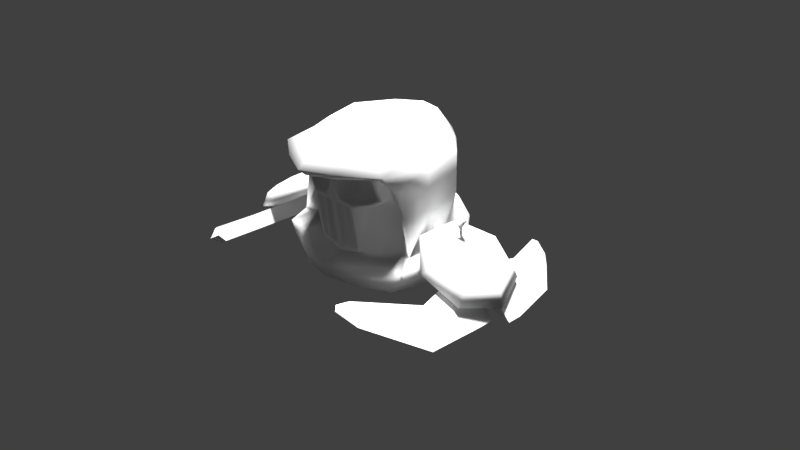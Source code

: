 # Source: HoodieIce.blend  (saved by Blender 2.77.0; exported with 4.5.12 LTS)
import bpy
from mathutils import Matrix  # noqa: F401  (used for matrix-valued properties, if any)

bpy.ops.wm.read_factory_settings(use_empty=True)
scene = bpy.context.scene
scene.name = 'Scene'

# ---- collections
col_collection_1 = bpy.data.collections.new('Collection 1'); scene.collection.children.link(col_collection_1)

# ---- world
world_world = bpy.data.worlds.new('World'); scene.world = world_world
world_world.color = (0.05088, 0.05088, 0.05088)
world_world.use_sun_shadow = False
world_world.sun_shadow_jitter_overblur = 0.0
world_world.cycles.sampling_method = 'MANUAL'

# ---- cameras
cam_camera = bpy.data.cameras.new('Camera')
cam_camera.clip_end = 100.0
cam_camera.lens = 35.0
cam_camera.sensor_width = 32.0
cam_camera.sensor_height = 18.0
cam_camera.ortho_scale = 7.314
cam_camera.dof.focus_distance = 0.0
cam_camera.dof.aperture_fstop = 128.0

# ---- lights
light_hemi_010 = bpy.data.lights.new('Hemi.010', 'SUN')
light_hemi_010.transmission_factor = 0.0
light_hemi_010.angle = 0.1993
light_hemi_010.energy = 1.0
light_hemi_010.shadow_buffer_clip_start = 0.5
light_hemi_010.shadow_soft_size = 0.1
light_hemi_010.shadow_cascade_max_distance = 1000.0
light_hemi_009 = bpy.data.lights.new('Hemi.009', 'SUN')
light_hemi_009.transmission_factor = 0.0
light_hemi_009.angle = 0.1993
light_hemi_009.energy = 1.0
light_hemi_009.shadow_buffer_clip_start = 0.5
light_hemi_009.shadow_soft_size = 0.1
light_hemi_009.shadow_cascade_max_distance = 1000.0
light_hemi_008 = bpy.data.lights.new('Hemi.008', 'SUN')
light_hemi_008.transmission_factor = 0.0
light_hemi_008.angle = 0.1993
light_hemi_008.energy = 1.0
light_hemi_008.shadow_buffer_clip_start = 0.5
light_hemi_008.shadow_soft_size = 0.1
light_hemi_008.shadow_cascade_max_distance = 1000.0
light_hemi_007 = bpy.data.lights.new('Hemi.007', 'SUN')
light_hemi_007.transmission_factor = 0.0
light_hemi_007.angle = 0.1993
light_hemi_007.energy = 1.0
light_hemi_007.shadow_buffer_clip_start = 0.5
light_hemi_007.shadow_soft_size = 0.1
light_hemi_007.shadow_cascade_max_distance = 1000.0
light_hemi_006 = bpy.data.lights.new('Hemi.006', 'SUN')
light_hemi_006.transmission_factor = 0.0
light_hemi_006.angle = 0.1993
light_hemi_006.energy = 1.0
light_hemi_006.shadow_buffer_clip_start = 0.5
light_hemi_006.shadow_soft_size = 0.1
light_hemi_006.shadow_cascade_max_distance = 1000.0
light_hemi_005 = bpy.data.lights.new('Hemi.005', 'SUN')
light_hemi_005.transmission_factor = 0.0
light_hemi_005.angle = 0.1993
light_hemi_005.energy = 1.0
light_hemi_005.shadow_buffer_clip_start = 0.5
light_hemi_005.shadow_soft_size = 0.1
light_hemi_005.shadow_cascade_max_distance = 1000.0
light_hemi_004 = bpy.data.lights.new('Hemi.004', 'SUN')
light_hemi_004.transmission_factor = 0.0
light_hemi_004.angle = 0.1993
light_hemi_004.energy = 1.0
light_hemi_004.shadow_buffer_clip_start = 0.5
light_hemi_004.shadow_soft_size = 0.1
light_hemi_004.shadow_cascade_max_distance = 1000.0
light_hemi_003 = bpy.data.lights.new('Hemi.003', 'SUN')
light_hemi_003.transmission_factor = 0.0
light_hemi_003.angle = 0.1993
light_hemi_003.energy = 1.0
light_hemi_003.shadow_buffer_clip_start = 0.5
light_hemi_003.shadow_soft_size = 0.1
light_hemi_003.shadow_cascade_max_distance = 1000.0
light_hemi_002 = bpy.data.lights.new('Hemi.002', 'SUN')
light_hemi_002.transmission_factor = 0.0
light_hemi_002.angle = 0.1993
light_hemi_002.energy = 1.0
light_hemi_002.shadow_buffer_clip_start = 0.5
light_hemi_002.shadow_soft_size = 0.1
light_hemi_002.shadow_cascade_max_distance = 1000.0
light_hemi_001 = bpy.data.lights.new('Hemi.001', 'SUN')
light_hemi_001.transmission_factor = 0.0
light_hemi_001.angle = 0.1993
light_hemi_001.energy = 1.0
light_hemi_001.shadow_buffer_clip_start = 0.5
light_hemi_001.shadow_soft_size = 0.1
light_hemi_001.shadow_cascade_max_distance = 1000.0
light_hemi = bpy.data.lights.new('Hemi', 'SUN')
light_hemi.transmission_factor = 0.0
light_hemi.angle = 0.1993
light_hemi.energy = 1.0
light_hemi.shadow_buffer_clip_start = 0.5
light_hemi.shadow_soft_size = 0.1
light_hemi.shadow_cascade_max_distance = 1000.0
light_lamp = bpy.data.lights.new('Lamp', 'POINT')
light_lamp.transmission_factor = 0.0
light_lamp.cutoff_distance = 30.0
light_lamp.energy = 100.0
light_lamp.shadow_buffer_clip_start = 1.001
light_lamp.shadow_soft_size = 0.1
light_lamp.shadow_maximum_resolution = 0.006
light_lamp.use_absolute_resolution = True

# ---- meshes
me_circle_001 = bpy.data.meshes.new('Circle.001')
me_circle_001.from_pydata([(-1.856e-07, 3.79, 0.6413), (-0.7818, 3.467, 0.8355), (-0.9749, 2.742, 1.272), (-0.4339, 2.161, 1.622), (0.4339, 2.161, 1.622), (0.9749, 2.742, 1.272), (0.7818, 3.467, 0.8355), (-1.781e-07, 4.126, 0.6184), (-1.016, 3.707, 0.8709), (-1.267, 2.765, 1.438), (-0.564, 2.009, 1.893), (0.564, 2.009, 1.893), (1.267, 2.765, 1.438), (1.016, 3.707, 0.8709), (-2.042e-07, 4.058, 1.01), (-0.8131, 3.723, 1.212), (-1.014, 2.969, 1.665), (-0.4512, 2.365, 2.029), (0.4512, 2.365, 2.029), (1.014, 2.969, 1.665), (0.8131, 3.723, 1.212), (-2.377e-07, 3.843, 1.256), (-0.5692, 3.608, 1.398), (-0.7097, 3.08, 1.715), (-0.3159, 2.657, 1.97), (0.3159, 2.657, 1.97), (0.7097, 3.08, 1.715), (0.5692, 3.608, 1.398), (-2.675e-07, 3.556, 1.487), (-0.2846, 3.439, 1.557), (-0.3549, 3.175, 1.716), (-0.1579, 2.964, 1.844), (0.1579, 2.964, 1.844), (0.3549, 3.175, 1.716), (0.2846, 3.439, 1.557), (-0.6, 3.978, 0.2946), (-1.855, 3.387, 0.4171), (-0.2, 3.978, 0.2946), (-2.046, 3.941, 0.317), (-0.6, 3.395, 0.4121), (-0.6, 3.601, 0.7548), (-0.2, 3.395, 0.4121), (-0.2, 3.601, 0.7548), (-0.6, 2.812, 0.7629), (-0.6, 3.019, 1.106), (-0.2, 2.812, 0.7629), (-0.2, 3.019, 1.106), (-1.855, 3.593, 0.7598), (-1.622, 3.011, 0.6435), (-1.622, 3.217, 0.9862), (-3.128, 2.529, 0.9333), (-3.228, 2.855, 0.9706), (-3.128, 2.736, 1.276), (-3.128, 2.29, 1.078), (-3.128, 2.496, 1.42), (0.2, 3.395, 0.4121), (0.2, 3.601, 0.7548), (0.2, 2.812, 0.7629), (0.2, 3.019, 1.106), (0.6, 3.395, 0.4121), (0.6, 3.601, 0.7548), (0.6, 2.812, 0.7629), (0.6, 3.019, 1.106), (0.2, 4.184, 0.1708), (1.629, 3.598, 0.7568), (0.6, 4.184, 0.1708), (1.629, 3.392, 0.4141), (1.453, 3.0, 0.6497), (1.453, 3.207, 0.9924), (1.836, 3.986, 0.29), (2.4, 3.259, 0.9611), (2.4, 3.052, 0.6185), (2.4, 2.812, 0.7629), (2.4, 3.019, 1.106), (2.4, 3.498, 0.5835), (-3.441, 2.388, 1.252), (-3.328, 2.275, 1.32), (2.7, 2.959, 0.9082), (2.611, 2.867, 0.9632), (2.606, 3.277, 0.7164), (-0.1888, 2.627, 1.976), (0.001956, 2.813, 1.906), (0.1958, 2.627, 1.976), (0.01397, 2.365, 2.029), (0.009686, 2.454, 2.011), (0.1066, 2.754, 2.269), (-0.09886, 2.754, 2.269), (0.003038, 2.843, 2.213), (0.007168, 2.667, 2.306), (0.04774, 2.931, 2.439), (-0.03953, 2.931, 2.439), (0.003752, 2.96, 2.405), (0.005506, 2.9, 2.465), (-1.856e-07, -3.79, 0.6413), (-0.7818, -3.467, 0.8355), (-0.9749, -2.742, 1.272), (-0.4339, -2.161, 1.622), (0.4339, -2.161, 1.622), (0.9749, -2.742, 1.272), (0.7818, -3.467, 0.8355), (-1.781e-07, -4.126, 0.6184), (-1.016, -3.707, 0.8709), (-1.267, -2.765, 1.438), (-0.564, -2.009, 1.893), (0.564, -2.009, 1.893), (1.267, -2.765, 1.438), (1.016, -3.707, 0.8709), (-2.042e-07, -4.058, 1.01), (-0.8131, -3.723, 1.212), (-1.014, -2.969, 1.665), (-0.4512, -2.365, 2.029), (0.4512, -2.365, 2.029), (1.014, -2.969, 1.665), (0.8131, -3.723, 1.212), (-2.377e-07, -3.843, 1.256), (-0.5692, -3.608, 1.398), (-0.7097, -3.08, 1.715), (-0.3159, -2.657, 1.97), (0.3159, -2.657, 1.97), (0.7097, -3.08, 1.715), (0.5692, -3.608, 1.398), (-2.675e-07, -3.556, 1.487), (-0.2846, -3.439, 1.557), (-0.3549, -3.175, 1.716), (-0.1579, -2.964, 1.844), (0.1579, -2.964, 1.844), (0.3549, -3.175, 1.716), (0.2846, -3.439, 1.557), (-0.6, -3.978, 0.2946), (-1.855, -3.387, 0.4171), (-0.2, -3.978, 0.2946), (-2.046, -3.941, 0.317), (-0.6, -3.395, 0.4121), (-0.6, -3.601, 0.7548), (-0.2, -3.395, 0.4121), (-0.2, -3.601, 0.7548), (-0.6, -2.812, 0.7629), (-0.6, -3.019, 1.106), (-0.2, -2.812, 0.7629), (-0.2, -3.019, 1.106), (-1.855, -3.593, 0.7598), (-1.622, -3.011, 0.6435), (-1.622, -3.217, 0.9862), (-3.128, -2.529, 0.9333), (-3.228, -2.855, 0.9706), (-3.128, -2.736, 1.276), (-3.128, -2.29, 1.078), (-3.128, -2.496, 1.42), (0.2, -3.395, 0.4121), (0.2, -3.601, 0.7548), (0.2, -2.812, 0.7629), (0.2, -3.019, 1.106), (0.6, -3.395, 0.4121), (0.6, -3.601, 0.7548), (0.6, -2.812, 0.7629), (0.6, -3.019, 1.106), (0.2, -4.184, 0.1708), (1.629, -3.598, 0.7568), (0.6, -4.184, 0.1708), (1.629, -3.392, 0.4141), (1.453, -3.0, 0.6497), (1.453, -3.207, 0.9924), (1.836, -3.986, 0.29), (2.4, -3.259, 0.9611), (2.4, -3.052, 0.6185), (2.4, -2.812, 0.7629), (2.4, -3.019, 1.106), (2.4, -3.498, 0.5835), (-3.441, -2.388, 1.252), (-3.328, -2.275, 1.32), (2.7, -2.959, 0.9082), (2.611, -2.867, 0.9632), (2.606, -3.277, 0.7164), (-0.1888, -2.627, 1.976), (0.001956, -2.813, 1.906), (0.1958, -2.627, 1.976), (0.01397, -2.365, 2.029), (0.009686, -2.454, 2.011), (0.1066, -2.754, 2.269), (-0.09886, -2.754, 2.269), (0.003038, -2.843, 2.213), (0.007168, -2.667, 2.306), (0.04774, -2.931, 2.439), (-0.03953, -2.931, 2.439), (0.003752, -2.96, 2.405), (0.005506, -2.9, 2.465)], [], [(3, 10, 9, 2), (1, 8, 7, 0), (6, 13, 12, 5), (4, 11, 10, 3), (2, 9, 8, 1), (0, 7, 13, 6), (5, 12, 11, 4), (7, 14, 20, 13), (12, 19, 18, 11), (10, 17, 16, 9), (8, 15, 14, 7), (13, 20, 19, 12), (11, 18, 83), (9, 16, 15, 8), (18, 25, 82), (16, 23, 22, 15), (14, 21, 27, 20), (19, 26, 25, 18), (17, 24, 23, 16), (15, 22, 21, 14), (20, 27, 26, 19), (22, 29, 28, 21), (27, 34, 33, 26), (25, 32, 81, 82), (23, 30, 29, 22), (21, 28, 34, 27), (26, 33, 32, 25), (24, 31, 30, 23), (29, 30, 31, 32, 33, 34, 28), (1, 0, 6, 5, 4, 3, 2), (47, 38, 51, 52), (37, 42, 41), (39, 41, 45, 43), (44, 40, 47, 49), (35, 37, 41, 39), (40, 42, 37, 35), (46, 44, 43, 45), (42, 40, 44, 46), (41, 42, 56, 55), (35, 39, 36, 38), (48, 49, 54, 53), (43, 44, 49, 48), (40, 35, 38, 47), (39, 43, 48, 36), (54, 52, 75, 76), (53, 54, 76), (49, 47, 52, 54), (36, 48, 53, 50), (38, 36, 50, 51), (56, 58, 62, 60), (45, 41, 55, 57), (46, 45, 57, 58), (42, 46, 58, 56), (59, 65, 69, 66), (58, 57, 61, 62), (57, 55, 59, 61), (62, 61, 67, 68), (66, 69, 74, 71), (59, 55, 63, 65), (56, 60, 65, 63), (55, 56, 63), (64, 68, 73, 70), (65, 60, 64, 69), (61, 59, 66, 67), (60, 62, 68, 64), (74, 70, 79), (71, 79, 77), (68, 67, 72, 73), (67, 66, 71, 72), (69, 64, 70, 74), (51, 50, 75), (52, 51, 75), (50, 53, 76, 75), (79, 71, 74), (73, 72, 78), (72, 71, 77, 78), (70, 73, 78, 77), (79, 70, 77), (80, 81, 31, 24), (17, 80, 24), (84, 82, 85, 88), (31, 81, 32), (10, 83, 17), (82, 84, 83, 18), (83, 10, 11), (84, 80, 17, 83), (86, 88, 92, 90), (80, 84, 88, 86), (82, 81, 87, 85), (81, 80, 86, 87), (89, 91, 90), (89, 90, 92), (87, 86, 90, 91), (88, 85, 89, 92), (85, 87, 91, 89), (96, 95, 102, 103), (94, 93, 100, 101), (99, 98, 105, 106), (97, 96, 103, 104), (95, 94, 101, 102), (93, 99, 106, 100), (98, 97, 104, 105), (100, 106, 113, 107), (105, 104, 111, 112), (103, 102, 109, 110), (101, 100, 107, 108), (106, 105, 112, 113), (104, 176, 111), (102, 101, 108, 109), (111, 175, 118), (109, 108, 115, 116), (107, 113, 120, 114), (112, 111, 118, 119), (110, 109, 116, 117), (108, 107, 114, 115), (113, 112, 119, 120), (115, 114, 121, 122), (120, 119, 126, 127), (118, 175, 174, 125), (116, 115, 122, 123), (114, 120, 127, 121), (119, 118, 125, 126), (117, 116, 123, 124), (122, 121, 127, 126, 125, 124, 123), (94, 95, 96, 97, 98, 99, 93), (140, 145, 144, 131), (130, 134, 135), (132, 136, 138, 134), (137, 142, 140, 133), (128, 132, 134, 130), (133, 128, 130, 135), (139, 138, 136, 137), (135, 139, 137, 133), (134, 148, 149, 135), (128, 131, 129, 132), (141, 146, 147, 142), (136, 141, 142, 137), (133, 140, 131, 128), (132, 129, 141, 136), (147, 169, 168, 145), (146, 169, 147), (142, 147, 145, 140), (129, 143, 146, 141), (131, 144, 143, 129), (149, 153, 155, 151), (138, 150, 148, 134), (139, 151, 150, 138), (135, 149, 151, 139), (152, 159, 162, 158), (151, 155, 154, 150), (150, 154, 152, 148), (155, 161, 160, 154), (159, 164, 167, 162), (152, 158, 156, 148), (149, 156, 158, 153), (148, 156, 149), (157, 163, 166, 161), (158, 162, 157, 153), (154, 160, 159, 152), (153, 157, 161, 155), (167, 172, 163), (164, 170, 172), (161, 166, 165, 160), (160, 165, 164, 159), (162, 167, 163, 157), (144, 168, 143), (145, 168, 144), (143, 168, 169, 146), (172, 167, 164), (166, 171, 165), (165, 171, 170, 164), (163, 170, 171, 166), (172, 170, 163), (173, 117, 124, 174), (110, 117, 173), (177, 181, 178, 175), (124, 125, 174), (103, 110, 176), (175, 111, 176, 177), (176, 104, 103), (177, 176, 110, 173), (179, 183, 185, 181), (173, 179, 181, 177), (175, 178, 180, 174), (174, 180, 179, 173), (182, 183, 184), (182, 185, 183), (180, 184, 183, 179), (181, 185, 182, 178), (178, 182, 184, 180)])
me_circle_001.polygons.foreach_set('use_smooth', [1, 1, 1, 1, 1, 1, 1, 1, 1, 1, 1, 1, 1, 1, 1, 1, 1, 1, 1, 1, 1, 1, 1, 1, 1, 1, 1, 1, 1, 1, 0, 0, 0, 0, 0, 0, 0, 0, 0, 0, 0, 0, 0, 0, 0, 0, 0, 0, 0, 0, 0, 0, 0, 0, 0, 0, 0, 0, 0, 0, 0, 0, 0, 0, 0, 0, 0, 0, 0, 0, 0, 0, 0, 0, 0, 0, 0, 0, 1, 1, 1, 1, 1, 1, 1, 1, 1, 1, 1, 1, 1, 1, 1, 1, 1, 1, 1, 1, 1, 1, 1, 1, 1, 1, 1, 1, 1, 1, 1, 1, 1, 1, 1, 1, 1, 1, 1, 1, 1, 1, 1, 1, 1, 1, 1, 0, 0, 0, 0, 0, 0, 0, 0, 0, 0, 0, 0, 0, 0, 0, 0, 0, 0, 0, 0, 0, 0, 0, 0, 0, 0, 0, 0, 0, 0, 0, 0, 0, 0, 0, 0, 0, 0, 0, 0, 0, 0, 0, 0, 0, 0, 0, 0, 1, 1, 1, 1, 1, 1, 1, 1, 1, 1, 1, 1, 1, 1, 1, 1, 1])
_uv = me_circle_001.uv_layers.new(name='UVMap')
_uv.uv.foreach_set('vector', [0.6344, 0.5323, 0.6342, 0.5323, 0.6342, 0.5321, 0.6344, 0.5321, 0.6288, 0.5322, 0.6288, 0.5322, 0.6288, 0.5322, 0.6288, 0.5322, 0.6288, 0.5322, 0.6288, 0.5322, 0.6288, 0.5322, 0.6288, 0.5322, 0.6288, 0.5322, 0.6288, 0.5322, 0.6288, 0.5322, 0.6288, 0.5322, 0.6288, 0.5322, 0.6288, 0.5322, 0.6288, 0.5322, 0.6288, 0.5322, 0.6288, 0.5322, 0.6288, 0.5322, 0.6288, 0.5322, 0.6288, 0.5322, 0.6288, 0.5322, 0.6288, 0.5322, 0.6288, 0.5322, 0.6288, 0.5322, 0.6288, 0.5322, 0.6288, 0.5322, 0.6288, 0.5322, 0.6288, 0.5322, 0.6288, 0.5322, 0.6288, 0.5322, 0.6288, 0.5322, 0.6288, 0.5322, 0.6288, 0.5322, 0.6288, 0.5322, 0.6288, 0.5322, 0.6288, 0.5322, 0.6288, 0.5322, 0.6288, 0.5322, 0.6288, 0.5322, 0.6288, 0.5322, 0.6288, 0.5322, 0.6288, 0.5322, 0.6288, 0.5322, 0.6288, 0.5322, 0.6288, 0.5322, 0.6288, 0.5322, 0.6288, 0.5322, 0.6288, 0.5322, 0.6288, 0.5322, 0.6288, 0.5322, 0.6288, 0.5322, 0.4568, 0.5265, 0.4566, 0.5265, 0.4567, 0.5265, 0.4568, 0.5265, 0.4566, 0.5265, 0.4566, 0.5263, 0.4568, 0.5263, 0.4568, 0.5265, 0.4566, 0.5265, 0.4566, 0.5263, 0.4568, 0.5263, 0.4568, 0.5265, 0.4566, 0.5265, 0.4566, 0.5263, 0.4568, 0.5263, 0.4568, 0.5265, 0.4566, 0.5265, 0.4566, 0.5263, 0.4568, 0.5263, 0.4568, 0.5265, 0.4566, 0.5265, 0.4566, 0.5263, 0.4568, 0.5263, 0.4568, 0.5265, 0.4566, 0.5265, 0.4566, 0.5263, 0.4568, 0.5263, 0.4568, 0.5265, 0.4566, 0.5265, 0.4566, 0.5263, 0.4568, 0.5263, 0.4568, 0.5265, 0.4566, 0.5265, 0.4566, 0.5263, 0.4568, 0.5263, 0.4568, 0.5265, 0.4566, 0.5265, 0.4567, 0.5265, 0.4568, 0.5265, 0.4568, 0.5265, 0.4566, 0.5265, 0.4566, 0.5263, 0.4568, 0.5263, 0.4568, 0.5265, 0.4566, 0.5265, 0.4566, 0.5263, 0.4568, 0.5263, 0.4568, 0.5265, 0.4566, 0.5265, 0.4566, 0.5263, 0.4568, 0.5263, 0.4568, 0.5265, 0.4566, 0.5265, 0.4566, 0.5263, 0.4568, 0.5263, 0.6285, 0.5321, 0.6284, 0.5321, 0.6284, 0.5321, 0.6284, 0.5321, 0.6285, 0.5321, 0.6285, 0.5321, 0.6285, 0.5321, 0.6288, 0.5322, 0.6288, 0.5322, 0.6288, 0.5322, 0.6288, 0.5322, 0.6288, 0.5322, 0.6288, 0.5322, 0.6288, 0.5322, 0.213, 0.6073, 0.2121, 0.6073, 0.2121, 0.6063, 0.213, 0.6063, 0.213, 0.6073, 0.2121, 0.6073, 0.2121, 0.6063, 0.5489, 0.6009, 0.5487, 0.6009, 0.5487, 0.6007, 0.5489, 0.6007, 0.5489, 0.6009, 0.5487, 0.6009, 0.5487, 0.6007, 0.5489, 0.6007, 0.213, 0.6073, 0.2121, 0.6073, 0.2121, 0.6063, 0.213, 0.6063, 0.213, 0.6073, 0.2121, 0.6073, 0.2121, 0.6063, 0.213, 0.6063, 0.5489, 0.6009, 0.5487, 0.6009, 0.5487, 0.6007, 0.5489, 0.6007, 0.5489, 0.6009, 0.5487, 0.6009, 0.5487, 0.6007, 0.5489, 0.6007, 0.5489, 0.6009, 0.5487, 0.6009, 0.5487, 0.6007, 0.5489, 0.6007, 0.213, 0.6073, 0.2121, 0.6073, 0.2121, 0.6063, 0.213, 0.6063, 0.5489, 0.6009, 0.5487, 0.6009, 0.5487, 0.6007, 0.5489, 0.6007, 0.5489, 0.6009, 0.5487, 0.6009, 0.5487, 0.6007, 0.5489, 0.6007, 0.213, 0.6073, 0.2121, 0.6073, 0.2121, 0.6063, 0.213, 0.6063, 0.5489, 0.6009, 0.5487, 0.6009, 0.5487, 0.6007, 0.5489, 0.6007, 0.213, 0.6073, 0.2121, 0.6073, 0.2121, 0.6063, 0.213, 0.6063, 0.5489, 0.6009, 0.5487, 0.6009, 0.5487, 0.6007, 0.5489, 0.6009, 0.5487, 0.6009, 0.5487, 0.6007, 0.5489, 0.6007, 0.5489, 0.6009, 0.5487, 0.6009, 0.5487, 0.6007, 0.5489, 0.6007, 0.213, 0.6073, 0.2121, 0.6073, 0.2121, 0.6063, 0.213, 0.6063, 0.5489, 0.6009, 0.5487, 0.6009, 0.5487, 0.6007, 0.5489, 0.6007, 0.5489, 0.6009, 0.5487, 0.6009, 0.5487, 0.6007, 0.5489, 0.6007, 0.5489, 0.6009, 0.5487, 0.6009, 0.5487, 0.6007, 0.5489, 0.6007, 0.5489, 0.6009, 0.5487, 0.6009, 0.5487, 0.6007, 0.5489, 0.6007, 0.213, 0.6073, 0.2121, 0.6073, 0.2121, 0.6063, 0.213, 0.6063, 0.5489, 0.6009, 0.5487, 0.6009, 0.5487, 0.6007, 0.5489, 0.6007, 0.5489, 0.6009, 0.5487, 0.6009, 0.5487, 0.6007, 0.5489, 0.6007, 0.5489, 0.6009, 0.5487, 0.6009, 0.5487, 0.6007, 0.5489, 0.6007, 0.213, 0.6073, 0.2121, 0.6073, 0.2121, 0.6063, 0.213, 0.6063, 0.213, 0.6073, 0.2121, 0.6073, 0.2121, 0.6063, 0.213, 0.6063, 0.213, 0.6073, 0.2121, 0.6073, 0.2121, 0.6063, 0.213, 0.6063, 0.213, 0.6073, 0.2121, 0.6073, 0.2121, 0.6063, 0.5489, 0.6009, 0.5487, 0.6009, 0.5487, 0.6007, 0.5489, 0.6007, 0.213, 0.6073, 0.2121, 0.6073, 0.2121, 0.6063, 0.213, 0.6063, 0.5489, 0.6009, 0.5487, 0.6009, 0.5487, 0.6007, 0.5489, 0.6007, 0.5489, 0.6009, 0.5487, 0.6009, 0.5487, 0.6007, 0.5489, 0.6007, 0.213, 0.6073, 0.2121, 0.6073, 0.2121, 0.6063, 0.213, 0.6073, 0.2121, 0.6073, 0.2121, 0.6063, 0.5489, 0.6009, 0.5487, 0.6009, 0.5487, 0.6007, 0.5489, 0.6007, 0.5489, 0.6009, 0.5487, 0.6009, 0.5487, 0.6007, 0.5489, 0.6007, 0.213, 0.6073, 0.2121, 0.6073, 0.2121, 0.6063, 0.213, 0.6063, 0.213, 0.6073, 0.2121, 0.6073, 0.2121, 0.6063, 0.213, 0.6073, 0.2121, 0.6073, 0.2121, 0.6063, 0.213, 0.6073, 0.2121, 0.6073, 0.2121, 0.6063, 0.213, 0.6063, 0.213, 0.6073, 0.2121, 0.6073, 0.2121, 0.6063, 0.5489, 0.6009, 0.5487, 0.6009, 0.5487, 0.6007, 0.213, 0.6073, 0.2121, 0.6073, 0.2121, 0.6063, 0.213, 0.6063, 0.213, 0.6073, 0.2121, 0.6073, 0.2121, 0.6063, 0.213, 0.6063, 0.213, 0.6073, 0.2121, 0.6073, 0.2121, 0.6063, 0.4568, 0.5264, 0.4567, 0.5265, 0.4566, 0.5263, 0.4568, 0.5263, 0.4568, 0.5263, 0.4567, 0.5264, 0.4566, 0.5263, 0.3673, 0.9885, 0.3672, 0.9886, 0.3672, 0.9886, 0.3673, 0.9885, 0.4566, 0.5263, 0.4567, 0.5265, 0.4566, 0.5265, 0.6288, 0.5322, 0.6288, 0.5322, 0.6288, 0.5322, 0.4567, 0.5265, 0.4568, 0.5264, 0.4568, 0.5265, 0.4568, 0.5265, 0.6288, 0.5322, 0.6288, 0.5322, 0.6288, 0.5322, 0.4568, 0.5264, 0.4567, 0.5264, 0.4568, 0.5263, 0.4568, 0.5264, 0.3672, 0.9885, 0.3673, 0.9885, 0.3673, 0.9885, 0.3672, 0.9885, 0.3672, 0.9885, 0.3673, 0.9885, 0.3673, 0.9885, 0.3672, 0.9885, 0.3673, 0.9886, 0.3672, 0.9885, 0.3672, 0.9885, 0.3673, 0.9886, 0.3672, 0.9885, 0.3673, 0.9885, 0.3673, 0.9885, 0.3672, 0.9885, 0.3673, 0.9886, 0.3672, 0.9885, 0.3673, 0.9885, 0.3671, 0.9886, 0.3672, 0.9885, 0.3673, 0.9885, 0.3672, 0.9885, 0.3673, 0.9885, 0.3673, 0.9885, 0.3672, 0.9885, 0.3673, 0.9885, 0.3672, 0.9886, 0.3672, 0.9886, 0.3673, 0.9885, 0.3673, 0.9886, 0.3672, 0.9885, 0.3672, 0.9885, 0.3673, 0.9886, 0.6344, 0.5323, 0.6344, 0.5321, 0.6342, 0.5321, 0.6342, 0.5323, 0.6288, 0.5322, 0.6288, 0.5322, 0.6288, 0.5322, 0.6288, 0.5322, 0.6288, 0.5322, 0.6288, 0.5322, 0.6288, 0.5322, 0.6288, 0.5322, 0.6288, 0.5322, 0.6288, 0.5322, 0.6288, 0.5322, 0.6288, 0.5322, 0.6288, 0.5322, 0.6288, 0.5322, 0.6288, 0.5322, 0.6288, 0.5322, 0.6288, 0.5322, 0.6288, 0.5322, 0.6288, 0.5322, 0.6288, 0.5322, 0.6288, 0.5322, 0.6288, 0.5322, 0.6288, 0.5322, 0.6288, 0.5322, 0.6288, 0.5322, 0.6288, 0.5322, 0.6288, 0.5322, 0.6288, 0.5322, 0.6288, 0.5322, 0.6288, 0.5322, 0.6288, 0.5322, 0.6288, 0.5322, 0.6288, 0.5322, 0.6288, 0.5322, 0.6288, 0.5322, 0.6288, 0.5322, 0.6288, 0.5322, 0.6288, 0.5322, 0.6288, 0.5322, 0.6288, 0.5322, 0.6288, 0.5322, 0.6288, 0.5322, 0.6288, 0.5322, 0.6288, 0.5322, 0.6288, 0.5322, 0.6288, 0.5322, 0.6288, 0.5322, 0.6288, 0.5322, 0.6288, 0.5322, 0.6288, 0.5322, 0.6288, 0.5322, 0.4568, 0.5265, 0.4567, 0.5265, 0.4566, 0.5265, 0.4568, 0.5265, 0.4568, 0.5263, 0.4566, 0.5263, 0.4566, 0.5265, 0.4568, 0.5265, 0.4568, 0.5263, 0.4566, 0.5263, 0.4566, 0.5265, 0.4568, 0.5265, 0.4568, 0.5263, 0.4566, 0.5263, 0.4566, 0.5265, 0.4568, 0.5265, 0.4568, 0.5263, 0.4566, 0.5263, 0.4566, 0.5265, 0.4568, 0.5265, 0.4568, 0.5263, 0.4566, 0.5263, 0.4566, 0.5265, 0.4568, 0.5265, 0.4568, 0.5263, 0.4566, 0.5263, 0.4566, 0.5265, 0.4568, 0.5265, 0.4568, 0.5263, 0.4566, 0.5263, 0.4566, 0.5265, 0.4568, 0.5265, 0.4568, 0.5263, 0.4566, 0.5263, 0.4566, 0.5265, 0.4568, 0.5265, 0.4568, 0.5265, 0.4567, 0.5265, 0.4566, 0.5265, 0.4568, 0.5265, 0.4568, 0.5263, 0.4566, 0.5263, 0.4566, 0.5265, 0.4568, 0.5265, 0.4568, 0.5263, 0.4566, 0.5263, 0.4566, 0.5265, 0.4568, 0.5265, 0.4568, 0.5263, 0.4566, 0.5263, 0.4566, 0.5265, 0.4568, 0.5265, 0.4568, 0.5263, 0.4566, 0.5263, 0.4566, 0.5265, 0.6285, 0.5321, 0.6285, 0.5321, 0.6285, 0.5321, 0.6285, 0.5321, 0.6284, 0.5321, 0.6284, 0.5321, 0.6284, 0.5321, 0.6288, 0.5322, 0.6288, 0.5322, 0.6288, 0.5322, 0.6288, 0.5322, 0.6288, 0.5322, 0.6288, 0.5322, 0.6288, 0.5322, 0.213, 0.6073, 0.213, 0.6063, 0.2121, 0.6063, 0.2121, 0.6073, 0.213, 0.6073, 0.2121, 0.6063, 0.2121, 0.6073, 0.5489, 0.6009, 0.5489, 0.6007, 0.5487, 0.6007, 0.5487, 0.6009, 0.5489, 0.6009, 0.5489, 0.6007, 0.5487, 0.6007, 0.5487, 0.6009, 0.213, 0.6073, 0.213, 0.6063, 0.2121, 0.6063, 0.2121, 0.6073, 0.213, 0.6073, 0.213, 0.6063, 0.2121, 0.6063, 0.2121, 0.6073, 0.5489, 0.6009, 0.5489, 0.6007, 0.5487, 0.6007, 0.5487, 0.6009, 0.5489, 0.6009, 0.5489, 0.6007, 0.5487, 0.6007, 0.5487, 0.6009, 0.5489, 0.6009, 0.5489, 0.6007, 0.5487, 0.6007, 0.5487, 0.6009, 0.213, 0.6073, 0.213, 0.6063, 0.2121, 0.6063, 0.2121, 0.6073, 0.5489, 0.6009, 0.5489, 0.6007, 0.5487, 0.6007, 0.5487, 0.6009, 0.5489, 0.6009, 0.5489, 0.6007, 0.5487, 0.6007, 0.5487, 0.6009, 0.213, 0.6073, 0.213, 0.6063, 0.2121, 0.6063, 0.2121, 0.6073, 0.5489, 0.6009, 0.5489, 0.6007, 0.5487, 0.6007, 0.5487, 0.6009, 0.213, 0.6073, 0.213, 0.6063, 0.2121, 0.6063, 0.2121, 0.6073, 0.5489, 0.6009, 0.5487, 0.6007, 0.5487, 0.6009, 0.5489, 0.6009, 0.5489, 0.6007, 0.5487, 0.6007, 0.5487, 0.6009, 0.5489, 0.6009, 0.5489, 0.6007, 0.5487, 0.6007, 0.5487, 0.6009, 0.213, 0.6073, 0.213, 0.6063, 0.2121, 0.6063, 0.2121, 0.6073, 0.5489, 0.6009, 0.5489, 0.6007, 0.5487, 0.6007, 0.5487, 0.6009, 0.5489, 0.6009, 0.5489, 0.6007, 0.5487, 0.6007, 0.5487, 0.6009, 0.5489, 0.6009, 0.5489, 0.6007, 0.5487, 0.6007, 0.5487, 0.6009, 0.5489, 0.6009, 0.5489, 0.6007, 0.5487, 0.6007, 0.5487, 0.6009, 0.213, 0.6073, 0.213, 0.6063, 0.2121, 0.6063, 0.2121, 0.6073, 0.5489, 0.6009, 0.5489, 0.6007, 0.5487, 0.6007, 0.5487, 0.6009, 0.5489, 0.6009, 0.5489, 0.6007, 0.5487, 0.6007, 0.5487, 0.6009, 0.5489, 0.6009, 0.5489, 0.6007, 0.5487, 0.6007, 0.5487, 0.6009, 0.213, 0.6073, 0.213, 0.6063, 0.2121, 0.6063, 0.2121, 0.6073, 0.213, 0.6073, 0.213, 0.6063, 0.2121, 0.6063, 0.2121, 0.6073, 0.213, 0.6073, 0.213, 0.6063, 0.2121, 0.6063, 0.2121, 0.6073, 0.213, 0.6073, 0.2121, 0.6063, 0.2121, 0.6073, 0.5489, 0.6009, 0.5489, 0.6007, 0.5487, 0.6007, 0.5487, 0.6009, 0.213, 0.6073, 0.213, 0.6063, 0.2121, 0.6063, 0.2121, 0.6073, 0.5489, 0.6009, 0.5489, 0.6007, 0.5487, 0.6007, 0.5487, 0.6009, 0.5489, 0.6009, 0.5489, 0.6007, 0.5487, 0.6007, 0.5487, 0.6009, 0.213, 0.6073, 0.2121, 0.6063, 0.2121, 0.6073, 0.213, 0.6073, 0.2121, 0.6063, 0.2121, 0.6073, 0.5489, 0.6009, 0.5489, 0.6007, 0.5487, 0.6007, 0.5487, 0.6009, 0.5489, 0.6009, 0.5489, 0.6007, 0.5487, 0.6007, 0.5487, 0.6009, 0.213, 0.6073, 0.213, 0.6063, 0.2121, 0.6063, 0.2121, 0.6073, 0.213, 0.6073, 0.2121, 0.6063, 0.2121, 0.6073, 0.213, 0.6073, 0.2121, 0.6063, 0.2121, 0.6073, 0.213, 0.6073, 0.213, 0.6063, 0.2121, 0.6063, 0.2121, 0.6073, 0.213, 0.6073, 0.2121, 0.6063, 0.2121, 0.6073, 0.5489, 0.6009, 0.5487, 0.6007, 0.5487, 0.6009, 0.213, 0.6073, 0.213, 0.6063, 0.2121, 0.6063, 0.2121, 0.6073, 0.213, 0.6073, 0.213, 0.6063, 0.2121, 0.6063, 0.2121, 0.6073, 0.213, 0.6073, 0.2121, 0.6063, 0.2121, 0.6073, 0.4568, 0.5264, 0.4568, 0.5263, 0.4566, 0.5263, 0.4567, 0.5265, 0.4568, 0.5263, 0.4566, 0.5263, 0.4567, 0.5264, 0.3673, 0.9885, 0.3673, 0.9885, 0.3672, 0.9886, 0.3672, 0.9886, 0.4566, 0.5263, 0.4566, 0.5265, 0.4567, 0.5265, 0.6288, 0.5322, 0.6288, 0.5322, 0.6288, 0.5322, 0.4567, 0.5265, 0.4568, 0.5265, 0.4568, 0.5265, 0.4568, 0.5264, 0.6288, 0.5322, 0.6288, 0.5322, 0.6288, 0.5322, 0.4568, 0.5264, 0.4568, 0.5264, 0.4568, 0.5263, 0.4567, 0.5264, 0.3672, 0.9885, 0.3672, 0.9885, 0.3673, 0.9885, 0.3673, 0.9885, 0.3672, 0.9885, 0.3672, 0.9885, 0.3673, 0.9885, 0.3673, 0.9885, 0.3673, 0.9886, 0.3673, 0.9886, 0.3672, 0.9885, 0.3672, 0.9885, 0.3672, 0.9885, 0.3672, 0.9885, 0.3673, 0.9885, 0.3673, 0.9885, 0.3673, 0.9886, 0.3673, 0.9885, 0.3672, 0.9885, 0.3671, 0.9886, 0.3673, 0.9885, 0.3672, 0.9885, 0.3672, 0.9885, 0.3672, 0.9885, 0.3673, 0.9885, 0.3673, 0.9885, 0.3673, 0.9885, 0.3673, 0.9885, 0.3672, 0.9886, 0.3672, 0.9886, 0.3673, 0.9886, 0.3673, 0.9886, 0.3672, 0.9885, 0.3672, 0.9885])
me_circle_001.use_remesh_preserve_volume = False
me_circle_001.use_remesh_preserve_attributes = False
me_circle_001.use_mirror_vertex_groups = False
me_circle_001.update()
me_circle = bpy.data.meshes.new('Circle')
me_circle.from_pydata([(-0.433, -0.7, 0.0), (0.0, -0.8, 0.0), (-0.866, -0.5, 0.0), (-1.0, -4.371e-08, 0.0), (-0.866, 0.6, 0.0), (-0.5, 1.066, 0.0), (0.0, 1.4, 0.0), (-0.7015, -0.524, 1.408), (-0.7915, -0.424, 0.2603), (-1.046, -0.5, 0.3), (-1.16, -4.371e-08, 0.3), (-1.046, 0.6, 0.3), (-0.5, 1.264, 0.3), (0.0, 1.598, 0.3), (0.0, 1.441, 1.348), (-0.5, 0.9727, 1.471), (-0.866, 0.6, 1.5), (-1.0, -4.371e-08, 1.5), (-0.866, -0.6, 1.5), (0.0, -1.1, 1.5), (-0.433, -0.9, 1.5), (0.0, 1.146, 1.7), (-0.4, 0.8784, 1.7), (-0.7464, 0.2655, 1.7), (-0.5196, -0.5045, 1.7), (0.0, -0.8145, 1.7), (-0.821, -0.224, 0.4354), (-0.766, 0.6, 0.48), (0.0, 1.295, 0.48), (-0.9, -4.371e-08, 0.48), (-0.976, -0.3, 0.435), (-0.5, 0.9611, 0.48), (-1.1, -4.371e-08, 0.15), (-0.966, -0.5, 0.15), (-0.433, -0.7, 0.15), (0.0, -0.8, 0.15), (-0.966, 0.6, 0.15), (-0.5, 1.229, 0.15), (0.0, 1.563, 0.15), (-0.986, 0.6, 0.39), (-0.3507, -0.844, 1.408), (0.0, 1.517, 0.39), (0.0, -1.006, 1.408), (-1.1, -4.371e-08, 0.39), (-0.3507, -0.524, 1.408), (-0.5, 1.183, 0.39), (0.0, 0.8945, 1.846), (-0.3014, 0.6932, 1.846), (-0.5623, 0.2315, 1.846), (-0.3915, -0.3109, 1.846), (0.0, -0.4314, 1.846), (0.0, 0.4962, 1.916), (-0.1448, 0.3995, 1.916), (-0.2703, 0.1776, 1.916), (-0.1882, -0.08312, 1.916), (0.0, -0.1411, 1.916), (-0.3495, -0.3753, 1.337), (-0.5793, -0.311, 1.117), (-0.3507, -0.682, 0.2146), (-1.0, -4.371e-08, 0.99), (-0.866, -0.3, 0.99), (-0.5, 0.8795, 0.99), (-0.866, 0.6, 0.99), (0.0, 1.213, 0.99), (-1.0, -4.371e-08, 1.245), (-0.866, -0.4, 1.245), (-0.5, 0.9028, 1.262), (0.0, -0.524, 1.408), (-0.866, 0.6, 1.245), (-1.152e-07, -0.763, 0.2146), (0.0, 1.272, 1.198), (-0.7015, -0.424, 1.408), (-0.7015, -0.224, 0.995), (-0.7015, -0.324, 1.242), (-0.2808, -0.513, 0.4227), (-0.1998, -0.5712, 0.9276), (-0.7015, -0.3185, 1.108), (0.0, -0.6134, 1.108), (-0.7015, -0.4185, 1.108), (-0.3495, -0.4388, 1.036), (-0.3507, -0.424, 0.9581), (-0.2808, -0.5712, 0.9276), (-0.5615, -0.3185, 1.008), (0.0, -0.6134, 0.9581), (-0.5615, -0.4185, 1.008), (-0.3507, -0.6134, 0.9581), (-0.3507, -0.424, 0.3581), (0.0, -0.424, 0.2581), (0.0, -0.524, 0.2581), (-0.3507, -0.524, 0.3581), (-0.7915, -0.124, 0.2603), (-0.3507, -0.382, 0.2146), (0.0, -0.463, 0.2146), (-0.2966, -0.6134, 0.9581), (-0.1841, -0.6134, 0.9581), (-0.2966, -0.5326, 0.4009), (-0.1841, -0.5322, 0.3657), (-0.1562, -0.6134, 0.9581), (-0.03421, -0.6134, 0.9581), (-0.1562, -0.5316, 0.3546), (-0.03421, -0.5311, 0.3188), (-0.1998, -0.5127, 0.3974), (0.0, -0.5317, 0.3187), (-0.1372, -0.5654, 0.9288), (-0.05327, -0.5654, 0.9288), (-0.1372, -0.5091, 0.3794), (-0.05327, -0.5087, 0.3548), (-0.6195, -0.4641, 1.108), (-0.3507, -0.5392, 1.365), (-0.3507, -0.6134, 1.013), (-0.06958, -0.6134, 1.108), (-0.06958, -0.537, 1.364), (-0.6195, -0.5413, 1.366), (-0.1461, -0.6134, 1.013), (-0.5089, -0.5255, 1.039), (0.0, -0.5369, 1.365), (-0.109, -0.4388, 1.117), (-0.109, -0.3734, 1.337), (-0.5793, -0.3771, 1.338), (-0.1744, -0.4388, 1.036), (-0.4847, -0.3636, 1.058), (0.433, -0.7, 0.0), (0.866, -0.5, 0.0), (1.0, -4.371e-08, 0.0), (0.866, 0.6, 0.0), (0.5, 1.066, 0.0), (0.7015, -0.524, 1.408), (0.7915, -0.424, 0.2603), (1.046, -0.5, 0.3), (1.16, -4.371e-08, 0.3), (1.046, 0.6, 0.3), (0.5, 1.264, 0.3), (0.5, 0.9727, 1.471), (0.866, 0.6, 1.5), (1.0, -4.371e-08, 1.5), (0.866, -0.6, 1.5), (0.433, -0.9, 1.5), (0.4, 0.8784, 1.7), (0.7464, 0.2655, 1.7), (0.5196, -0.5045, 1.7), (0.821, -0.224, 0.4354), (0.766, 0.6, 0.48), (0.9, -4.371e-08, 0.48), (0.976, -0.3, 0.435), (0.5, 0.9611, 0.48), (1.1, -4.371e-08, 0.15), (0.966, -0.5, 0.15), (0.433, -0.7, 0.15), (0.966, 0.6, 0.15), (0.5, 1.229, 0.15), (0.986, 0.6, 0.39), (0.3507, -0.844, 1.408), (1.1, -4.371e-08, 0.39), (0.3507, -0.524, 1.408), (0.5, 1.183, 0.39), (0.3014, 0.6932, 1.846), (0.5623, 0.2315, 1.846), (0.3915, -0.3109, 1.846), (0.1448, 0.3995, 1.916), (0.2703, 0.1776, 1.916), (0.1882, -0.08312, 1.916), (0.3495, -0.3753, 1.337), (0.5793, -0.311, 1.117), (0.3507, -0.682, 0.2146), (1.0, -4.371e-08, 0.99), (0.866, -0.3, 0.99), (0.5, 0.8795, 0.99), (0.866, 0.6, 0.99), (1.0, -4.371e-08, 1.245), (0.866, -0.4, 1.245), (0.5, 0.9028, 1.262), (0.866, 0.6, 1.245), (1.152e-07, -0.763, 0.2146), (0.7015, -0.424, 1.408), (0.7015, -0.224, 0.995), (0.7015, -0.324, 1.242), (0.2808, -0.513, 0.4227), (0.1998, -0.5712, 0.9276), (0.7015, -0.3185, 1.108), (0.7015, -0.4185, 1.108), (0.3495, -0.4388, 1.036), (0.3507, -0.424, 0.9581), (0.2808, -0.5712, 0.9276), (0.5615, -0.3185, 1.008), (0.5615, -0.4185, 1.008), (0.3507, -0.6134, 0.9581), (0.3507, -0.424, 0.3581), (0.3507, -0.524, 0.3581), (0.7915, -0.124, 0.2603), (0.3507, -0.382, 0.2146), (0.2966, -0.6134, 0.9581), (0.1841, -0.6134, 0.9581), (0.2966, -0.5326, 0.4009), (0.1841, -0.5322, 0.3657), (0.1562, -0.6134, 0.9581), (0.03421, -0.6134, 0.9581), (0.1562, -0.5316, 0.3546), (0.03421, -0.5311, 0.3188), (0.1998, -0.5127, 0.3974), (0.1372, -0.5654, 0.9288), (0.05327, -0.5654, 0.9288), (0.1372, -0.5091, 0.3794), (0.05327, -0.5087, 0.3548), (0.6195, -0.4641, 1.108), (0.3507, -0.5392, 1.365), (0.3507, -0.6134, 1.013), (0.06958, -0.6134, 1.108), (0.06958, -0.537, 1.364), (0.6195, -0.5413, 1.366), (0.1461, -0.6134, 1.013), (0.5089, -0.5255, 1.039), (0.0, -0.5369, 1.365), (0.109, -0.4388, 1.117), (0.109, -0.3734, 1.337), (0.5793, -0.3771, 1.338), (0.1744, -0.4388, 1.036), (0.4847, -0.3636, 1.058)], [], [(33, 9, 10, 32), (60, 72, 73, 65), (32, 10, 11, 36), (36, 11, 12, 37), (37, 12, 13, 38), (35, 69, 58, 34), (64, 17, 16, 68), (20, 40, 42, 19), (65, 18, 17, 64), (68, 16, 15, 66), (66, 15, 14, 70), (16, 23, 22, 15), (20, 24, 18), (18, 24, 23, 17), (15, 22, 21, 14), (19, 25, 24, 20), (17, 23, 16), (45, 31, 28, 41), (39, 27, 31, 45), (30, 29, 43), (43, 29, 27, 39), (18, 7, 40, 20), (5, 37, 38, 6), (0, 34, 33, 2), (4, 36, 37, 5), (3, 32, 36, 4), (1, 35, 34, 0), (2, 33, 32, 3), (34, 58, 8, 33), (33, 8, 9), (10, 43, 39, 11), (67, 42, 40, 44), (65, 73, 7, 18), (9, 30, 43, 10), (11, 39, 45, 12), (12, 45, 41, 13), (24, 49, 48, 23), (22, 47, 46, 21), (23, 48, 47, 22), (25, 50, 49, 24), (49, 54, 53, 48), (47, 52, 51, 46), (48, 53, 52, 47), (50, 55, 54, 49), (31, 61, 63, 28), (27, 62, 61, 31), (30, 60, 59, 29), (30, 26, 72, 60), (29, 59, 62, 27), (61, 66, 70, 63), (62, 68, 66, 61), (7, 44, 40), (60, 65, 64, 59), (7, 78, 107, 112, 108, 44), (9, 8, 26, 30), (59, 64, 68, 62), (44, 108, 111, 115, 67), (95, 74, 81, 93), (78, 84, 114, 107), (101, 75, 81, 74), (71, 76, 78, 7), (93, 81, 75, 94), (80, 86, 89, 85), (84, 82, 80, 85), (111, 117, 116, 110), (76, 82, 84, 78), (94, 75, 101, 96), (89, 86, 87, 88), (96, 101, 74, 95), (85, 89, 95, 93), (58, 91, 90, 8), (69, 92, 91, 58), (92, 87, 86, 91), (26, 8, 90), (90, 91, 86, 26), (86, 80, 72, 26), (80, 82, 72), (72, 82, 76, 73), (73, 76, 71), (0, 2, 3, 4, 5, 6, 1), (52, 53, 54, 55, 51), (104, 103, 105, 106), (97, 103, 104, 98), (100, 106, 105, 99), (88, 102, 100), (99, 97, 94, 96), (89, 88, 100, 99, 96, 95), (102, 83, 98, 100), (99, 105, 103, 97), (98, 104, 106, 100), (114, 120, 57, 107), (113, 119, 79, 109), (109, 93, 94, 113), (112, 118, 56, 108), (111, 110, 77, 115), (108, 56, 117, 111), (98, 83, 77), (98, 77, 110, 113), (97, 98, 113), (94, 97, 113), (93, 109, 85), (84, 85, 109, 114), (109, 79, 120, 114), (110, 116, 119, 113), (107, 57, 118, 112), (56, 118, 57, 120, 79, 119, 116, 117), (146, 145, 129, 128), (165, 169, 175, 174), (145, 148, 130, 129), (148, 149, 131, 130), (149, 38, 13, 131), (35, 147, 163, 172), (168, 171, 133, 134), (136, 19, 42, 151), (169, 168, 134, 135), (171, 170, 132, 133), (170, 70, 14, 132), (133, 132, 137, 138), (136, 135, 139), (135, 134, 138, 139), (132, 14, 21, 137), (19, 136, 139, 25), (134, 133, 138), (154, 41, 28, 144), (150, 154, 144, 141), (143, 152, 142), (152, 150, 141, 142), (135, 136, 151, 126), (125, 6, 38, 149), (121, 122, 146, 147), (124, 125, 149, 148), (123, 124, 148, 145), (1, 121, 147, 35), (122, 123, 145, 146), (147, 146, 127, 163), (146, 128, 127), (129, 130, 150, 152), (67, 153, 151, 42), (169, 135, 126, 175), (128, 129, 152, 143), (130, 131, 154, 150), (131, 13, 41, 154), (139, 138, 156, 157), (137, 21, 46, 155), (138, 137, 155, 156), (25, 139, 157, 50), (157, 156, 159, 160), (155, 46, 51, 158), (156, 155, 158, 159), (50, 157, 160, 55), (144, 28, 63, 166), (141, 144, 166, 167), (143, 142, 164, 165), (143, 165, 174, 140), (142, 141, 167, 164), (166, 63, 70, 170), (167, 166, 170, 171), (126, 151, 153), (165, 164, 168, 169), (126, 153, 204, 208, 203, 179), (128, 143, 140, 127), (164, 167, 171, 168), (153, 67, 211, 207, 204), (192, 190, 182, 176), (179, 203, 210, 184), (198, 176, 182, 177), (173, 126, 179, 178), (190, 191, 177, 182), (181, 185, 187, 186), (184, 185, 181, 183), (207, 206, 212, 213), (178, 179, 184, 183), (191, 193, 198, 177), (187, 88, 87, 186), (193, 192, 176, 198), (185, 190, 192, 187), (163, 127, 188, 189), (172, 163, 189, 92), (92, 189, 186, 87), (140, 188, 127), (188, 140, 186, 189), (186, 140, 174, 181), (181, 174, 183), (174, 175, 178, 183), (175, 173, 178), (121, 1, 6, 125, 124, 123, 122), (158, 51, 55, 160, 159), (200, 202, 201, 199), (194, 195, 200, 199), (197, 196, 201, 202), (88, 197, 102), (196, 193, 191, 194), (187, 192, 193, 196, 197, 88), (102, 197, 195, 83), (196, 194, 199, 201), (195, 197, 202, 200), (210, 203, 162, 216), (209, 205, 180, 215), (205, 209, 191, 190), (208, 204, 161, 214), (207, 211, 77, 206), (204, 207, 213, 161), (195, 77, 83), (195, 209, 206, 77), (194, 209, 195), (191, 209, 194), (190, 185, 205), (184, 210, 205, 185), (205, 210, 216, 180), (206, 209, 215, 212), (203, 208, 214, 162), (161, 213, 212, 215, 180, 216, 162, 214)])
me_circle.polygons.foreach_set('use_smooth', [True] * 212)
_uv = me_circle.uv_layers.new(name='UVMap')
_uv.uv.foreach_set('vector', [0.5916, 0.5294, 0.5916, 0.5294, 0.5916, 0.5294, 0.5916, 0.5294, 0.5916, 0.5294, 0.5916, 0.5294, 0.5916, 0.5294, 0.5916, 0.5294, 0.5916, 0.5294, 0.5916, 0.5294, 0.5916, 0.5294, 0.5916, 0.5294, 0.5916, 0.5294, 0.5916, 0.5294, 0.5916, 0.5294, 0.5916, 0.5294, 0.5916, 0.5294, 0.5916, 0.5294, 0.5916, 0.5294, 0.5916, 0.5294, 0.5916, 0.5294, 0.5916, 0.5294, 0.5916, 0.5294, 0.5916, 0.5294, 0.5916, 0.5294, 0.5916, 0.5294, 0.5916, 0.5294, 0.5916, 0.5294, 0.5916, 0.5294, 0.5916, 0.5294, 0.5916, 0.5294, 0.5916, 0.5294, 0.5916, 0.5294, 0.5916, 0.5294, 0.5916, 0.5294, 0.5916, 0.5294, 0.5916, 0.5294, 0.5916, 0.5294, 0.5916, 0.5294, 0.5916, 0.5294, 0.5916, 0.5294, 0.5916, 0.5294, 0.5916, 0.5294, 0.5916, 0.5294, 0.5916, 0.5294, 0.5916, 0.5294, 0.5916, 0.5294, 0.5916, 0.5294, 0.4974, 0.5277, 0.4974, 0.5277, 0.4974, 0.5277, 0.4974, 0.5277, 0.4974, 0.5277, 0.4974, 0.5277, 0.4974, 0.5277, 0.5916, 0.5294, 0.5916, 0.5294, 0.5916, 0.5294, 0.5916, 0.5294, 0.4974, 0.5277, 0.4974, 0.5277, 0.4974, 0.5277, 0.4974, 0.5277, 0.4974, 0.5277, 0.4974, 0.5277, 0.4974, 0.5277, 0.5916, 0.5294, 0.5916, 0.5294, 0.5916, 0.5294, 0.5916, 0.5294, 0.5916, 0.5294, 0.5916, 0.5294, 0.5916, 0.5294, 0.5916, 0.5294, 0.5916, 0.5294, 0.5916, 0.5294, 0.5916, 0.5294, 0.5916, 0.5294, 0.5916, 0.5294, 0.5916, 0.5294, 0.5916, 0.5294, 0.5916, 0.5294, 0.5916, 0.5294, 0.5916, 0.5294, 0.5916, 0.5294, 0.5916, 0.5294, 0.5916, 0.5294, 0.5916, 0.5294, 0.5916, 0.5294, 0.5916, 0.5294, 0.5916, 0.5294, 0.5916, 0.5294, 0.5916, 0.5294, 0.5916, 0.5294, 0.5916, 0.5294, 0.5916, 0.5294, 0.5916, 0.5294, 0.5916, 0.5294, 0.5916, 0.5294, 0.5916, 0.5294, 0.5916, 0.5294, 0.5916, 0.5294, 0.5916, 0.5294, 0.5916, 0.5294, 0.5916, 0.5294, 0.5916, 0.5294, 0.5916, 0.5294, 0.5916, 0.5294, 0.5916, 0.5294, 0.5916, 0.5294, 0.5916, 0.5294, 0.5916, 0.5294, 0.5916, 0.5294, 0.5916, 0.5294, 0.5916, 0.5294, 0.5916, 0.5294, 0.5916, 0.5294, 0.5916, 0.5294, 0.5916, 0.5294, 0.5916, 0.5294, 0.5916, 0.5294, 0.5916, 0.5294, 0.5916, 0.5294, 0.5916, 0.5294, 0.5916, 0.5294, 0.5916, 0.5294, 0.5916, 0.5294, 0.5916, 0.5294, 0.5916, 0.5294, 0.5916, 0.5294, 0.5916, 0.5294, 0.5916, 0.5294, 0.5916, 0.5294, 0.5916, 0.5294, 0.5916, 0.5294, 0.5916, 0.5294, 0.5916, 0.5294, 0.5916, 0.5294, 0.5916, 0.5294, 0.5916, 0.5294, 0.5916, 0.5294, 0.5916, 0.5294, 0.5916, 0.5294, 0.5916, 0.5294, 0.5916, 0.5294, 0.5916, 0.5294, 0.5916, 0.5294, 0.5916, 0.5294, 0.5916, 0.5294, 0.5916, 0.5294, 0.5916, 0.5294, 0.5916, 0.5294, 0.5916, 0.5294, 0.5916, 0.5294, 0.5916, 0.5294, 0.5916, 0.5294, 0.5916, 0.5294, 0.5916, 0.5294, 0.5916, 0.5294, 0.5916, 0.5294, 0.5916, 0.5294, 0.5916, 0.5294, 0.5916, 0.5294, 0.5916, 0.5294, 0.5916, 0.5294, 0.5916, 0.5294, 0.5916, 0.5294, 0.5916, 0.5294, 0.5916, 0.5294, 0.5916, 0.5294, 0.5916, 0.5294, 0.5916, 0.5294, 0.5916, 0.5294, 0.5916, 0.5294, 0.5916, 0.5294, 0.5916, 0.5294, 0.5916, 0.5294, 0.5916, 0.5294, 0.5916, 0.5294, 0.5916, 0.5294, 0.5916, 0.5294, 0.5916, 0.5294, 0.5916, 0.5294, 0.5916, 0.5294, 0.5916, 0.5294, 0.5916, 0.5294, 0.5916, 0.5294, 0.5916, 0.5294, 0.5916, 0.5294, 0.5916, 0.5294, 0.5916, 0.5294, 0.5916, 0.5294, 0.5916, 0.5294, 0.5916, 0.5294, 0.5916, 0.5294, 0.5916, 0.5294, 0.5916, 0.5294, 0.5916, 0.5294, 0.5916, 0.5294, 0.5916, 0.5294, 0.5916, 0.5294, 0.5916, 0.5294, 0.5916, 0.5294, 0.5916, 0.5294, 0.5916, 0.5294, 0.5916, 0.5294, 0.5916, 0.5294, 0.1613, 0.9889, 0.1613, 0.9889, 0.1613, 0.9889, 0.1613, 0.9889, 0.1613, 0.9889, 0.1613, 0.9889, 0.5916, 0.5294, 0.5916, 0.5294, 0.5916, 0.5294, 0.5916, 0.5294, 0.5916, 0.5294, 0.5916, 0.5294, 0.5916, 0.5294, 0.5916, 0.5294, 0.1613, 0.9889, 0.1613, 0.9889, 0.1613, 0.9889, 0.1613, 0.9889, 0.1613, 0.9889, 0.2115, 0.6058, 0.2115, 0.6058, 0.2115, 0.6058, 0.2115, 0.6058, 0.1613, 0.9889, 0.1613, 0.9889, 0.1613, 0.9889, 0.1613, 0.9889, 0.459, 0.6071, 0.459, 0.6071, 0.459, 0.6071, 0.459, 0.6071, 0.399, 0.9905, 0.399, 0.9905, 0.399, 0.9905, 0.399, 0.9905, 0.2115, 0.6058, 0.2115, 0.6058, 0.2115, 0.6058, 0.2115, 0.6058, 0.399, 0.9905, 0.399, 0.9905, 0.399, 0.9905, 0.399, 0.9905, 0.399, 0.9905, 0.399, 0.9905, 0.399, 0.9905, 0.399, 0.9905, 0.2117, 0.6057, 0.2117, 0.6057, 0.2117, 0.6057, 0.2117, 0.6057, 0.399, 0.9905, 0.399, 0.9905, 0.399, 0.9905, 0.399, 0.9905, 0.2115, 0.6058, 0.2115, 0.6058, 0.2115, 0.6058, 0.2115, 0.6058, 0.399, 0.9905, 0.399, 0.9905, 0.399, 0.9905, 0.399, 0.9905, 0.2115, 0.6058, 0.2115, 0.6058, 0.2115, 0.6058, 0.2115, 0.6058, 0.1613, 0.9889, 0.1613, 0.9889, 0.1613, 0.9889, 0.1613, 0.9889, 0.5916, 0.5294, 0.5916, 0.5294, 0.5916, 0.5294, 0.5916, 0.5294, 0.5916, 0.5294, 0.5916, 0.5294, 0.5916, 0.5294, 0.5916, 0.5294, 0.8827, 0.9882, 0.8827, 0.9882, 0.8827, 0.9882, 0.8827, 0.9882, 0.5916, 0.5294, 0.5916, 0.5294, 0.5916, 0.5294, 0.8827, 0.9882, 0.8827, 0.9882, 0.8827, 0.9882, 0.8827, 0.9882, 0.8827, 0.9882, 0.8827, 0.9882, 0.8827, 0.9882, 0.8827, 0.9882, 0.8827, 0.9882, 0.8827, 0.9882, 0.8827, 0.9882, 0.8827, 0.9882, 0.8827, 0.9882, 0.8827, 0.9882, 0.8827, 0.9882, 0.5916, 0.5294, 0.5916, 0.5294, 0.5916, 0.5294, 0.5916, 0.5294, 0.5916, 0.5294, 0.5916, 0.5294, 0.5916, 0.5294, 0.5916, 0.5294, 0.5916, 0.5294, 0.5916, 0.5294, 0.5916, 0.5294, 0.5916, 0.5294, 0.5916, 0.5294, 0.5916, 0.5294, 0.5916, 0.5294, 0.459, 0.6071, 0.459, 0.6071, 0.459, 0.6071, 0.459, 0.6071, 0.2115, 0.6058, 0.2115, 0.6058, 0.2115, 0.6058, 0.2115, 0.6058, 0.2115, 0.6058, 0.2115, 0.6058, 0.2115, 0.6058, 0.2115, 0.6058, 0.1613, 0.9889, 0.1613, 0.9889, 0.1613, 0.9889, 0.1613, 0.9889, 0.1613, 0.9889, 0.1613, 0.9889, 0.1613, 0.9889, 0.1613, 0.9889, 0.1613, 0.9889, 0.1613, 0.9889, 0.1613, 0.9889, 0.1613, 0.9889, 0.1613, 0.9889, 0.1613, 0.9889, 0.1613, 0.9889, 0.1613, 0.9889, 0.1613, 0.9889, 0.2115, 0.6058, 0.2115, 0.6058, 0.2115, 0.6058, 0.2115, 0.6058, 0.2115, 0.6058, 0.2115, 0.6058, 0.2115, 0.6058, 0.2115, 0.6058, 0.2117, 0.6057, 0.2117, 0.6057, 0.2117, 0.6057, 0.2117, 0.6057, 0.2117, 0.6057, 0.2117, 0.6057, 0.2117, 0.6057, 0.2117, 0.6057, 0.1613, 0.9889, 0.1613, 0.9889, 0.1613, 0.9889, 0.1613, 0.9889, 0.2117, 0.6057, 0.2117, 0.6057, 0.2117, 0.6057, 0.2117, 0.6057, 0.1613, 0.9889, 0.1613, 0.9889, 0.1613, 0.9889, 0.1613, 0.9889, 0.2117, 0.6057, 0.2117, 0.6057, 0.2117, 0.6057, 0.2117, 0.6057, 0.1613, 0.9889, 0.1613, 0.9889, 0.1613, 0.9889, 0.1613, 0.9889, 0.1613, 0.9889, 0.1613, 0.9889, 0.1613, 0.9889, 0.1613, 0.9889, 0.1613, 0.9889, 0.1613, 0.9889, 0.1613, 0.9889, 0.1613, 0.9889, 0.1613, 0.9889, 0.1613, 0.9889, 0.1613, 0.9889, 0.1613, 0.9889, 0.1613, 0.9889, 0.1613, 0.9889, 0.1613, 0.9889, 0.1613, 0.9889, 0.2117, 0.6057, 0.2117, 0.6057, 0.2117, 0.6057, 0.2117, 0.6057, 0.2117, 0.6057, 0.2117, 0.6057, 0.2117, 0.6057, 0.2117, 0.6057, 0.2117, 0.6057, 0.2117, 0.6057, 0.2117, 0.6057, 0.2117, 0.6057, 0.4596, 0.607, 0.4596, 0.607, 0.4596, 0.607, 0.4596, 0.607, 0.4596, 0.607, 0.4596, 0.607, 0.4596, 0.607, 0.4596, 0.607, 0.5916, 0.5294, 0.5916, 0.5294, 0.5916, 0.5294, 0.5916, 0.5294, 0.5916, 0.5294, 0.5916, 0.5294, 0.5916, 0.5294, 0.5916, 0.5294, 0.5916, 0.5294, 0.5916, 0.5294, 0.5916, 0.5294, 0.5916, 0.5294, 0.5916, 0.5294, 0.5916, 0.5294, 0.5916, 0.5294, 0.5916, 0.5294, 0.5916, 0.5294, 0.5916, 0.5294, 0.5916, 0.5294, 0.5916, 0.5294, 0.5916, 0.5294, 0.5916, 0.5294, 0.5916, 0.5294, 0.5916, 0.5294, 0.5916, 0.5294, 0.5916, 0.5294, 0.5916, 0.5294, 0.5916, 0.5294, 0.5916, 0.5294, 0.5916, 0.5294, 0.5916, 0.5294, 0.5916, 0.5294, 0.5916, 0.5294, 0.5916, 0.5294, 0.5916, 0.5294, 0.5916, 0.5294, 0.5916, 0.5294, 0.5916, 0.5294, 0.5916, 0.5294, 0.5916, 0.5294, 0.5916, 0.5294, 0.5916, 0.5294, 0.5916, 0.5294, 0.5916, 0.5294, 0.5916, 0.5294, 0.5916, 0.5294, 0.5916, 0.5294, 0.5916, 0.5294, 0.4974, 0.5277, 0.4974, 0.5277, 0.4974, 0.5277, 0.4974, 0.5277, 0.4974, 0.5277, 0.4974, 0.5277, 0.4974, 0.5277, 0.5916, 0.5294, 0.5916, 0.5294, 0.5916, 0.5294, 0.5916, 0.5294, 0.4974, 0.5277, 0.4974, 0.5277, 0.4974, 0.5277, 0.4974, 0.5277, 0.4974, 0.5277, 0.4974, 0.5277, 0.4974, 0.5277, 0.5916, 0.5294, 0.5916, 0.5294, 0.5916, 0.5294, 0.5916, 0.5294, 0.5916, 0.5294, 0.5916, 0.5294, 0.5916, 0.5294, 0.5916, 0.5294, 0.5916, 0.5294, 0.5916, 0.5294, 0.5916, 0.5294, 0.5916, 0.5294, 0.5916, 0.5294, 0.5916, 0.5294, 0.5916, 0.5294, 0.5916, 0.5294, 0.5916, 0.5294, 0.5916, 0.5294, 0.5916, 0.5294, 0.5916, 0.5294, 0.5916, 0.5294, 0.5916, 0.5294, 0.5916, 0.5294, 0.5916, 0.5294, 0.5916, 0.5294, 0.5916, 0.5294, 0.5916, 0.5294, 0.5916, 0.5294, 0.5916, 0.5294, 0.5916, 0.5294, 0.5916, 0.5294, 0.5916, 0.5294, 0.5916, 0.5294, 0.5916, 0.5294, 0.5916, 0.5294, 0.5916, 0.5294, 0.5916, 0.5294, 0.5916, 0.5294, 0.5916, 0.5294, 0.5916, 0.5294, 0.5916, 0.5294, 0.5916, 0.5294, 0.5916, 0.5294, 0.5916, 0.5294, 0.5916, 0.5294, 0.5916, 0.5294, 0.5916, 0.5294, 0.5916, 0.5294, 0.5916, 0.5294, 0.5916, 0.5294, 0.5916, 0.5294, 0.5916, 0.5294, 0.5916, 0.5294, 0.5916, 0.5294, 0.5916, 0.5294, 0.5916, 0.5294, 0.5916, 0.5294, 0.5916, 0.5294, 0.5916, 0.5294, 0.5916, 0.5294, 0.5916, 0.5294, 0.5916, 0.5294, 0.5916, 0.5294, 0.5916, 0.5294, 0.5916, 0.5294, 0.5916, 0.5294, 0.5916, 0.5294, 0.5916, 0.5294, 0.5916, 0.5294, 0.5916, 0.5294, 0.5916, 0.5294, 0.5916, 0.5294, 0.5916, 0.5294, 0.5916, 0.5294, 0.5916, 0.5294, 0.5916, 0.5294, 0.5916, 0.5294, 0.5916, 0.5294, 0.5916, 0.5294, 0.5916, 0.5294, 0.5916, 0.5294, 0.5916, 0.5294, 0.5916, 0.5294, 0.5916, 0.5294, 0.5916, 0.5294, 0.5916, 0.5294, 0.5916, 0.5294, 0.5916, 0.5294, 0.5916, 0.5294, 0.5916, 0.5294, 0.5916, 0.5294, 0.5916, 0.5294, 0.5916, 0.5294, 0.5916, 0.5294, 0.5916, 0.5294, 0.5916, 0.5294, 0.5916, 0.5294, 0.5916, 0.5294, 0.5916, 0.5294, 0.5916, 0.5294, 0.5916, 0.5294, 0.5916, 0.5294, 0.5916, 0.5294, 0.5916, 0.5294, 0.5916, 0.5294, 0.5916, 0.5294, 0.5916, 0.5294, 0.5916, 0.5294, 0.5916, 0.5294, 0.5916, 0.5294, 0.5916, 0.5294, 0.5916, 0.5294, 0.5916, 0.5294, 0.5916, 0.5294, 0.5916, 0.5294, 0.5916, 0.5294, 0.5916, 0.5294, 0.5916, 0.5294, 0.5916, 0.5294, 0.5916, 0.5294, 0.5916, 0.5294, 0.5916, 0.5294, 0.5916, 0.5294, 0.5916, 0.5294, 0.5916, 0.5294, 0.5916, 0.5294, 0.5916, 0.5294, 0.5916, 0.5294, 0.5916, 0.5294, 0.5916, 0.5294, 0.5916, 0.5294, 0.5916, 0.5294, 0.5916, 0.5294, 0.5916, 0.5294, 0.5916, 0.5294, 0.5916, 0.5294, 0.5916, 0.5294, 0.5916, 0.5294, 0.5916, 0.5294, 0.5916, 0.5294, 0.5916, 0.5294, 0.1613, 0.9889, 0.1613, 0.9889, 0.1613, 0.9889, 0.1613, 0.9889, 0.1613, 0.9889, 0.1613, 0.9889, 0.5916, 0.5294, 0.5916, 0.5294, 0.5916, 0.5294, 0.5916, 0.5294, 0.5916, 0.5294, 0.5916, 0.5294, 0.5916, 0.5294, 0.5916, 0.5294, 0.1613, 0.9889, 0.1613, 0.9889, 0.1613, 0.9889, 0.1613, 0.9889, 0.1613, 0.9889, 0.2115, 0.6058, 0.2115, 0.6058, 0.2115, 0.6058, 0.2115, 0.6058, 0.1613, 0.9889, 0.1613, 0.9889, 0.1613, 0.9889, 0.1613, 0.9889, 0.459, 0.6071, 0.459, 0.6071, 0.459, 0.6071, 0.459, 0.6071, 0.399, 0.9905, 0.399, 0.9905, 0.399, 0.9905, 0.399, 0.9905, 0.2115, 0.6058, 0.2115, 0.6058, 0.2115, 0.6058, 0.2115, 0.6058, 0.399, 0.9905, 0.399, 0.9905, 0.399, 0.9905, 0.399, 0.9905, 0.399, 0.9905, 0.399, 0.9905, 0.399, 0.9905, 0.399, 0.9905, 0.2115, 0.6057, 0.2115, 0.6057, 0.2115, 0.6057, 0.2115, 0.6057, 0.399, 0.9905, 0.399, 0.9905, 0.399, 0.9905, 0.399, 0.9905, 0.2115, 0.6058, 0.2115, 0.6058, 0.2115, 0.6058, 0.2115, 0.6058, 0.399, 0.9905, 0.399, 0.9905, 0.399, 0.9905, 0.399, 0.9905, 0.2115, 0.6058, 0.2115, 0.6058, 0.2115, 0.6058, 0.2115, 0.6058, 0.1613, 0.9889, 0.1613, 0.9889, 0.1613, 0.9889, 0.1613, 0.9889, 0.5916, 0.5294, 0.5916, 0.5294, 0.5916, 0.5294, 0.5916, 0.5294, 0.5916, 0.5294, 0.5916, 0.5294, 0.5916, 0.5294, 0.5916, 0.5294, 0.8827, 0.9882, 0.8827, 0.9882, 0.8827, 0.9882, 0.8827, 0.9882, 0.5916, 0.5294, 0.5916, 0.5294, 0.5916, 0.5294, 0.8827, 0.9882, 0.8827, 0.9882, 0.8827, 0.9882, 0.8827, 0.9882, 0.8827, 0.9882, 0.8827, 0.9882, 0.8827, 0.9882, 0.8827, 0.9882, 0.8827, 0.9882, 0.8827, 0.9882, 0.8827, 0.9882, 0.8827, 0.9882, 0.8827, 0.9882, 0.8827, 0.9882, 0.8827, 0.9882, 0.5916, 0.5294, 0.5916, 0.5294, 0.5916, 0.5294, 0.5916, 0.5294, 0.5916, 0.5294, 0.5916, 0.5294, 0.5916, 0.5294, 0.5916, 0.5294, 0.5916, 0.5294, 0.5916, 0.5294, 0.5916, 0.5294, 0.5916, 0.5294, 0.5916, 0.5294, 0.5916, 0.5294, 0.5916, 0.5294, 0.459, 0.6071, 0.459, 0.6071, 0.459, 0.6071, 0.459, 0.6071, 0.2115, 0.6058, 0.2115, 0.6058, 0.2115, 0.6058, 0.2115, 0.6058, 0.2115, 0.6058, 0.2115, 0.6058, 0.2115, 0.6058, 0.2115, 0.6058, 0.1613, 0.9889, 0.1613, 0.9889, 0.1613, 0.9889, 0.1613, 0.9889, 0.1613, 0.9889, 0.1613, 0.9889, 0.1613, 0.9889, 0.1613, 0.9889, 0.1613, 0.9889, 0.1613, 0.9889, 0.1613, 0.9889, 0.1613, 0.9889, 0.1613, 0.9889, 0.1613, 0.9889, 0.1613, 0.9889, 0.1613, 0.9889, 0.1613, 0.9889, 0.2115, 0.6058, 0.2115, 0.6058, 0.2115, 0.6058, 0.2115, 0.6058, 0.2115, 0.6058, 0.2115, 0.6058, 0.2115, 0.6058, 0.2115, 0.6058, 0.2115, 0.6057, 0.2115, 0.6057, 0.2115, 0.6057, 0.2115, 0.6057, 0.2115, 0.6057, 0.2115, 0.6057, 0.2115, 0.6057, 0.2115, 0.6057, 0.1613, 0.9889, 0.1613, 0.9889, 0.1613, 0.9889, 0.1613, 0.9889, 0.2115, 0.6057, 0.2115, 0.6057, 0.2115, 0.6057, 0.2115, 0.6057, 0.1613, 0.9889, 0.1613, 0.9889, 0.1613, 0.9889, 0.1613, 0.9889, 0.2115, 0.6057, 0.2115, 0.6057, 0.2115, 0.6057, 0.2115, 0.6057, 0.1613, 0.9889, 0.1613, 0.9889, 0.1613, 0.9889, 0.1613, 0.9889, 0.1613, 0.9889, 0.1613, 0.9889, 0.1613, 0.9889, 0.1613, 0.9889, 0.1613, 0.9889, 0.1613, 0.9889, 0.1613, 0.9889, 0.1613, 0.9889, 0.1613, 0.9889, 0.1613, 0.9889, 0.1613, 0.9889, 0.1613, 0.9889, 0.1613, 0.9889, 0.1613, 0.9889, 0.1613, 0.9889, 0.1613, 0.9889, 0.2115, 0.6057, 0.2115, 0.6057, 0.2115, 0.6057, 0.2115, 0.6057, 0.2115, 0.6057, 0.2115, 0.6057, 0.2115, 0.6057, 0.2115, 0.6057, 0.2115, 0.6057, 0.2115, 0.6057, 0.2115, 0.6057, 0.2115, 0.6057, 0.4593, 0.6071, 0.4593, 0.6071, 0.4593, 0.6071, 0.4593, 0.6071, 0.4593, 0.6071, 0.4593, 0.6071, 0.4593, 0.6071, 0.4593, 0.6071])
me_circle.use_remesh_preserve_volume = False
me_circle.use_remesh_preserve_attributes = False
me_circle.use_mirror_vertex_groups = False
me_circle.update()
arm_armature = bpy.data.armatures.new('Armature')  # bones are not reproduced

# ---- objects
ob_armature = bpy.data.objects.new('Armature', arm_armature)
ob_circle_001 = bpy.data.objects.new('Circle.001', me_circle_001)
ob_circle = bpy.data.objects.new('Circle', me_circle)
ob_hemi_010 = bpy.data.objects.new('Hemi.010', light_hemi_010)
ob_hemi_009 = bpy.data.objects.new('Hemi.009', light_hemi_009)
ob_hemi_008 = bpy.data.objects.new('Hemi.008', light_hemi_008)
ob_hemi_007 = bpy.data.objects.new('Hemi.007', light_hemi_007)
ob_hemi_006 = bpy.data.objects.new('Hemi.006', light_hemi_006)
ob_hemi_005 = bpy.data.objects.new('Hemi.005', light_hemi_005)
ob_hemi_004 = bpy.data.objects.new('Hemi.004', light_hemi_004)
ob_hemi_003 = bpy.data.objects.new('Hemi.003', light_hemi_003)
ob_hemi_002 = bpy.data.objects.new('Hemi.002', light_hemi_002)
ob_hemi_001 = bpy.data.objects.new('Hemi.001', light_hemi_001)
ob_hemi = bpy.data.objects.new('Hemi', light_hemi)
ob_lamp = bpy.data.objects.new('Lamp', light_lamp)
ob_camera = bpy.data.objects.new('Camera', cam_camera)

# ---- transforms, parenting, visibility, modifiers, constraints
ob_armature.location = (0.0, 0.0, 0.0)
ob_armature.show_in_front = True
ob_armature.lineart.crease_threshold = 0.0
ob_circle_001.parent = ob_armature
ob_circle_001.location = (0.01688, 0.1, -0.237)
ob_circle_001.rotation_euler = (0.003252, -2.085e-08, 1.571)
ob_circle_001.scale = (0.5, 0.5, 0.5)
ob_circle_001.lineart.crease_threshold = 0.0
_vg = ob_circle_001.vertex_groups.new(name='Hood.001')
_vg = ob_circle_001.vertex_groups.new(name='Hood')
for _i, _w in zip([0, 1, 2, 3, 4, 5, 6, 7, 8, 9, 10, 11, 12, 13, 14, 15, 16, 17, 18, 19, 20, 21, 22, 23, 24, 25, 26, 27, 28, 29, 30, 31, 32, 33, 34, 35, 36, 37, 38, 39, 40, 41, 42, 43, 44, 45, 46, 47, 48, 49, 50, 51, 52, 53, 54, 55, 56, 57, 59, 60, 61, 62, 63, 64, 65, 66, 67, 68, 69, 70, 71, 72, 73, 74, 75, 76, 77, 78, 79, 80, 81, 82, 83, 84, 85, 86, 87, 88, 89, 90, 91, 92, 95, 101, 102, 103, 104, 108, 109, 110, 111, 115, 116, 117, 121, 122, 123, 124, 125, 126, 127, 133, 135, 136, 138, 139, 141, 142, 143, 144, 145, 146, 147, 150, 151, 154, 155, 160, 161, 165, 166, 168, 169, 173, 174, 175, 176, 177, 179, 180, 181, 182, 183, 184, 185], [0.0, 0.0, 0.0, 0.0, 0.0, 0.0, 0.0, 0.0, 0.0, 0.0, 0.0, 0.0, 0.0, 0.0, 0.0, 0.0, 0.0, 0.0, 0.0, 0.0, 0.0, 0.0, 0.0, 0.0, 0.0, 0.0, 0.0, 0.0, 0.0, 0.0, 0.0, 0.0, 0.0, 0.0, 0.0, 0.0, 0.0, 0.0, 0.0, 0.0, 0.0, 0.0, 0.0, 0.0, 0.0, 0.0, 0.0, 0.0, 0.0, 0.0, 0.0, 0.0, 0.0, 0.0, 0.0, 0.0, 0.0, 0.0, 0.0, 0.0, 0.0, 0.0, 0.0, 0.0, 0.0, 0.0, 0.0, 0.0, 0.0, 0.0, 0.0, 0.0, 0.0, 0.0, 0.0, 0.0, 0.0, 0.0, 0.0, 0.0, 0.0, 0.0, 0.0, 0.0, 0.0, 0.0, 0.0, 0.0, 0.0, 0.0, 0.0, 0.0, 0.0, 0.0, 0.0, 0.0, 0.0, 0.0, 0.0, 0.0, 0.0, 0.0, 0.0, 0.0, 0.0, 0.0, 0.0, 0.0, 0.0, 0.0, 0.0, 0.0, 0.0, 0.0, 0.0, 0.0, 0.0, 0.0, 0.0, 0.0, 0.0, 0.0, 0.0, 0.0, 0.0, 0.0, 0.0, 0.0, 0.0, 0.0, 0.0, 0.0, 0.0, 0.0, 0.0, 0.0, 0.0, 0.0, 0.0, 0.0, 0.0, 0.004595, 0.0, 0.0, 0.004076]): _vg.add([_i], _w, 'REPLACE')
_vg = ob_circle_001.vertex_groups.new(name='Weapon.L')
for _i, _w in zip([0, 1, 2, 3, 4, 5, 6, 7, 8, 9, 10, 11, 12, 13, 14, 15, 16, 17, 18, 19, 20, 21, 22, 23, 24, 25, 26, 27, 28, 29, 30, 31, 32, 33, 34, 35, 36, 37, 38, 39, 40, 41, 42, 43, 44, 45, 46, 47, 48, 49, 50, 51, 52, 53, 54, 55, 56, 57, 58, 59, 60, 61, 62, 63, 64, 65, 66, 67, 68, 69, 70, 71, 72, 73, 74, 75, 76, 77, 78, 79, 80, 81, 82, 83, 84, 85, 86, 87, 88, 89, 90, 91, 92], [0.9939, 0.9954, 0.9905, 0.9873, 0.9872, 0.99, 0.9945, 0.993, 0.9938, 0.9896, 0.986, 0.9858, 0.9893, 0.9932, 0.9919, 0.9919, 0.9887, 0.9847, 0.9846, 0.9884, 0.9915, 0.9908, 0.9904, 0.9878, 0.9834, 0.9833, 0.9875, 0.9901, 0.9892, 0.9887, 0.9868, 0.9843, 0.9842, 0.9867, 0.9885, 1.0, 1.0, 1.0, 1.0, 1.0, 1.0, 1.0, 1.0, 1.0, 1.0, 1.0, 1.0, 1.0, 1.0, 1.0, 1.0, 1.0, 1.0, 1.0, 1.0, 1.0, 1.0, 1.0, 1.0, 1.0, 1.0, 1.0, 1.0, 1.0, 1.0, 1.0, 1.0, 1.0, 1.0, 1.0, 1.0, 1.0, 1.0, 1.0, 1.0, 1.0, 1.0, 1.0, 1.0, 1.0, 0.9815, 0.9808, 0.9814, 0.9831, 0.9819, 0.9719, 0.9718, 0.9687, 0.9728, 0.9682, 0.9682, 0.9674, 0.9685]): _vg.add([_i], _w, 'REPLACE')
_vg = ob_circle_001.vertex_groups.new(name='Weapon.R')
for _i, _w in zip([93, 94, 95, 96, 97, 98, 99, 100, 101, 102, 103, 104, 105, 106, 107, 108, 109, 110, 111, 112, 113, 114, 115, 116, 117, 118, 119, 120, 121, 122, 123, 124, 125, 126, 127, 128, 129, 130, 131, 132, 133, 134, 135, 136, 137, 138, 139, 140, 141, 142, 143, 144, 145, 146, 147, 148, 149, 150, 151, 152, 153, 154, 155, 156, 157, 158, 159, 160, 161, 162, 163, 164, 165, 166, 167, 168, 169, 170, 171, 172, 173, 174, 175, 176, 177, 178, 179, 180, 181, 182, 183, 184, 185], [0.9971, 0.9985, 0.9938, 0.9909, 0.9907, 0.9934, 0.9977, 0.9962, 0.997, 0.9931, 0.9896, 0.9894, 0.9927, 0.9964, 0.9952, 0.9952, 0.9921, 0.9884, 0.9882, 0.9918, 0.9948, 0.9941, 0.9938, 0.9913, 0.9872, 0.987, 0.991, 0.9935, 0.9926, 0.9921, 0.9904, 0.988, 0.9879, 0.9902, 0.992, 1.0, 1.0, 1.0, 1.0, 1.0, 1.0, 1.0, 1.0, 1.0, 1.0, 1.0, 1.0, 1.0, 1.0, 1.0, 1.0, 1.0, 1.0, 1.0, 1.0, 1.0, 1.0, 1.0, 1.0, 1.0, 1.0, 1.0, 1.0, 1.0, 1.0, 1.0, 1.0, 1.0, 1.0, 1.0, 1.0, 1.0, 1.0, 1.0, 1.0, 1.0, 1.0, 1.0, 1.0, 1.0, 0.9853, 0.9846, 0.9852, 0.9868, 0.9858, 0.9762, 0.9762, 0.9732, 0.9771, 0.9727, 0.9727, 0.9719, 0.973]): _vg.add([_i], _w, 'REPLACE')
_m = ob_circle_001.modifiers.new('Armature', 'ARMATURE')
_m.object = ob_armature
ob_circle.parent = ob_armature
ob_circle.location = (0.0, 0.0, 0.0)
ob_circle.lineart.crease_threshold = 0.0
_vg = ob_circle.vertex_groups.new(name='Hood.001')
for _i, _w in zip([0, 1, 2, 3, 4, 5, 6, 7, 8, 9, 10, 11, 12, 13, 14, 15, 16, 17, 18, 19, 20, 21, 22, 23, 24, 25, 26, 27, 28, 29, 30, 31, 32, 33, 34, 35, 36, 37, 38, 39, 40, 41, 42, 43, 44, 45, 46, 47, 48, 49, 51, 52, 56, 57, 58, 59, 60, 61, 62, 63, 64, 65, 66, 67, 68, 69, 70, 71, 72, 73, 74, 75, 76, 77, 78, 79, 80, 81, 82, 83, 84, 85, 86, 87, 88, 89, 90, 91, 92, 93, 94, 95, 96, 97, 98, 99, 100, 101, 102, 103, 104, 105, 106, 107, 108, 109, 110, 111, 112, 113, 114, 115, 116, 117, 118, 119, 120, 121, 122, 123, 124, 125, 126, 127, 128, 129, 130, 131, 132, 133, 134, 135, 136, 137, 138, 139, 140, 141, 142, 143, 144, 145, 146, 147, 148, 149, 150, 151, 152, 153, 154, 155, 156, 157, 158, 161, 162, 163, 164, 165, 166, 167, 168, 169, 170, 171, 172, 173, 174, 175, 176, 177, 178, 179, 180, 181, 182, 183, 184, 185, 186, 187, 188, 189, 190, 191, 192, 193, 194, 195, 196, 197, 198, 199, 200, 201, 202, 203, 204, 205, 206, 207, 208, 209, 210, 211, 212, 213, 214, 215, 216], [0.8943, 0.9189, 0.8693, 0.8277, 0.7849, 0.6949, 0.5797, 0.1515, 0.7437, 0.7628, 0.7818, 0.7621, 0.684, 0.6331, 0.2311, 0.1448, 0.1305, 0.1395, 0.1162, 0.06515, 0.07402, 0.1262, 0.1, 0.07872, 0.05203, 0.04195, 0.6391, 0.6704, 0.6255, 0.703, 0.684, 0.6424, 0.809, 0.8121, 0.8798, 0.9085, 0.781, 0.692, 0.6196, 0.7393, 0.08668, 0.637, 0.07544, 0.7566, 0.1187, 0.6752, 0.08358, 0.06664, 0.0479, 0.01221, 0.02326, 0.01376, 0.1694, 0.3094, 0.8814, 0.3935, 0.3345, 0.3014, 0.2965, 0.435, 0.2271, 0.1888, 0.1984, 0.1147, 0.1948, 0.9049, 0.2934, 0.1689, 0.2992, 0.2013, 0.7715, 0.3621, 0.2467, 0.2967, 0.2529, 0.3817, 0.3006, 0.3653, 0.293, 0.341, 0.2947, 0.3372, 0.8176, 0.8825, 0.8606, 0.8081, 0.6989, 0.8485, 0.8948, 0.3417, 0.3376, 0.7861, 0.8113, 0.3374, 0.3362, 0.8185, 0.8436, 0.7908, 0.8441, 0.3586, 0.3567, 0.8033, 0.8198, 0.2774, 0.1282, 0.3646, 0.3157, 0.126, 0.1621, 0.3538, 0.3346, 0.1253, 0.2454, 0.1393, 0.2038, 0.3366, 0.3444, 0.8773, 0.8305, 0.8233, 0.7218, 0.5864, 0.1514, 0.7321, 0.7448, 0.773, 0.7312, 0.6355, 0.1428, 0.1285, 0.1384, 0.1158, 0.07398, 0.09907, 0.07797, 0.05173, 0.6331, 0.6529, 0.6951, 0.6743, 0.6192, 0.8009, 0.7871, 0.8682, 0.7376, 0.6232, 0.7135, 0.08676, 0.7477, 0.1192, 0.6372, 0.06625, 0.04745, 0.01126, 0.01423, 0.1698, 0.309, 0.873, 0.3906, 0.3318, 0.2947, 0.2905, 0.2252, 0.1877, 0.1951, 0.1914, 0.9041, 0.1684, 0.2973, 0.2004, 0.7704, 0.3619, 0.2453, 0.2515, 0.3816, 0.2999, 0.365, 0.2917, 0.2938, 0.3368, 0.8154, 0.8065, 0.6917, 0.8444, 0.3414, 0.3374, 0.7849, 0.8106, 0.3373, 0.3362, 0.8179, 0.8435, 0.79, 0.3585, 0.3567, 0.8029, 0.8196, 0.2769, 0.129, 0.3644, 0.3159, 0.1294, 0.1602, 0.3538, 0.3343, 0.132, 0.246, 0.1407, 0.203, 0.3369, 0.3441]): _vg.add([_i], _w, 'REPLACE')
_vg = ob_circle.vertex_groups.new(name='Hood')
for _i, _w in zip([0, 1, 2, 3, 4, 5, 6, 7, 8, 9, 10, 11, 12, 13, 14, 15, 16, 17, 18, 19, 20, 21, 22, 23, 24, 25, 26, 27, 28, 29, 30, 31, 32, 33, 34, 35, 36, 37, 38, 39, 40, 41, 42, 43, 44, 45, 46, 47, 48, 49, 50, 51, 52, 53, 54, 55, 56, 57, 58, 59, 60, 61, 62, 63, 64, 65, 66, 67, 68, 69, 70, 71, 72, 73, 74, 75, 76, 77, 78, 79, 80, 81, 82, 83, 84, 85, 86, 87, 88, 89, 90, 91, 92, 93, 94, 95, 96, 97, 98, 99, 100, 101, 102, 103, 104, 105, 106, 107, 108, 109, 110, 111, 112, 113, 114, 115, 116, 117, 118, 119, 120, 121, 122, 123, 124, 125, 126, 127, 128, 129, 130, 131, 132, 133, 134, 135, 136, 137, 138, 139, 140, 141, 142, 143, 144, 145, 146, 147, 148, 149, 150, 151, 152, 153, 154, 155, 156, 157, 158, 159, 160, 161, 162, 163, 164, 165, 166, 167, 168, 169, 170, 171, 172, 173, 174, 175, 176, 177, 178, 179, 180, 181, 182, 183, 184, 185, 186, 187, 188, 189, 190, 191, 192, 193, 194, 195, 196, 197, 198, 199, 200, 201, 202, 203, 204, 205, 206, 207, 208, 209, 210, 211, 212, 213, 214, 215, 216], [0.08026, 0.06399, 0.098, 0.1477, 0.2015, 0.2969, 0.4159, 0.8422, 0.1585, 0.1748, 0.1881, 0.2251, 0.3105, 0.3632, 0.7674, 0.8536, 0.867, 0.8556, 0.8787, 0.9331, 0.9237, 0.8727, 0.8987, 0.9192, 0.946, 0.9526, 0.2527, 0.32, 0.3708, 0.268, 0.245, 0.3522, 0.1635, 0.1336, 0.08862, 0.07361, 0.2061, 0.3017, 0.3765, 0.2486, 0.9108, 0.3592, 0.9226, 0.2112, 0.8784, 0.3195, 0.9155, 0.9324, 0.9498, 0.9678, 0.9771, 0.9628, 0.9676, 0.9787, 0.9882, 0.9937, 0.8273, 0.6837, 0.09036, 0.5947, 0.6428, 0.6955, 0.6982, 0.5627, 0.7653, 0.8013, 0.7994, 0.8835, 0.8015, 0.07706, 0.7048, 0.8235, 0.6764, 0.7881, 0.2139, 0.6323, 0.7385, 0.7004, 0.7353, 0.6135, 0.6897, 0.6284, 0.6902, 0.6549, 0.6931, 0.6562, 0.1581, 0.103, 0.1277, 0.1732, 0.2049, 0.1213, 0.08938, 0.6522, 0.6576, 0.1982, 0.1755, 0.6579, 0.6597, 0.1687, 0.1452, 0.1961, 0.1448, 0.6365, 0.6387, 0.1849, 0.1692, 0.713, 0.8688, 0.6293, 0.6813, 0.8719, 0.832, 0.6422, 0.6567, 0.8729, 0.7519, 0.8586, 0.7905, 0.66, 0.6493, 0.09485, 0.131, 0.1551, 0.2659, 0.4072, 0.8425, 0.173, 0.1928, 0.1987, 0.2569, 0.3599, 0.8556, 0.869, 0.8569, 0.8793, 0.9238, 0.8997, 0.92, 0.9463, 0.262, 0.3382, 0.2769, 0.2564, 0.3759, 0.1737, 0.1567, 0.09928, 0.2506, 0.3716, 0.2752, 0.9108, 0.2216, 0.8779, 0.3581, 0.9328, 0.9501, 0.9683, 0.9674, 0.9778, 0.9898, 0.827, 0.6842, 0.09825, 0.598, 0.6462, 0.7024, 0.7044, 0.7674, 0.8027, 0.8028, 0.8051, 0.07771, 0.8242, 0.679, 0.7893, 0.2153, 0.6326, 0.7404, 0.7371, 0.6136, 0.6907, 0.6288, 0.692, 0.6944, 0.6566, 0.1608, 0.1752, 0.2151, 0.1259, 0.6526, 0.6578, 0.1997, 0.1764, 0.6581, 0.6597, 0.1695, 0.1453, 0.1971, 0.6367, 0.6388, 0.1855, 0.1695, 0.7137, 0.868, 0.6296, 0.6811, 0.8686, 0.8342, 0.6422, 0.6573, 0.8661, 0.7514, 0.8572, 0.7915, 0.6598, 0.6497]): _vg.add([_i], _w, 'REPLACE')
_vg = ob_circle.vertex_groups.new(name='Weapon.L')
for _i, _w in zip([0, 1, 2, 3, 4, 5, 6, 7, 8, 9, 10, 11, 16, 17, 18, 19, 20, 23, 24, 25, 26, 27, 29, 30, 32, 33, 34, 35, 36, 37, 39, 40, 42, 43, 44, 47, 48, 49, 50, 51, 52, 53, 54, 55, 56, 57, 58, 59, 60, 62, 64, 65, 67, 68, 69, 71, 72, 73, 74, 75, 76, 77, 78, 79, 80, 81, 82, 83, 84, 85, 86, 87, 88, 89, 90, 91, 92, 93, 94, 95, 96, 97, 98, 99, 100, 101, 102, 103, 104, 105, 106, 107, 108, 109, 110, 111, 112, 113, 114, 115, 116, 117, 118, 119, 120, 121, 122, 124, 125, 126, 127, 128, 129, 134, 135, 136, 138, 139, 140, 141, 142, 143, 146, 147, 150, 151, 152, 153, 156, 157, 158, 159, 160, 161, 162, 163, 164, 165, 168, 169, 172, 174, 175, 176, 177, 178, 179, 180, 181, 182, 183, 184, 185, 186, 187, 188, 189, 190, 191, 192, 193, 194, 195, 196, 197, 198, 199, 200, 201, 202, 203, 204, 205, 206, 207, 208, 209, 210, 211, 212, 213, 214, 215, 216], [0.0, 0.0, 0.0, 0.0, 0.0, 0.0, 0.0, 0.0, 0.0, 0.0, 0.0, 0.0, 0.0, 0.0, 0.0, 0.0, 0.0, 0.0, 0.0, 0.0, 0.0, 0.0, 0.0, 0.0, 0.0, 0.0, 0.0, 0.0, 0.0, 0.0, 0.0, 0.0, 0.0, 0.0, 0.0, 0.0, 0.0, 0.0, 0.0, 0.0, 0.0, 0.0, 0.0, 0.0, 0.0, 0.0, 0.0, 0.0, 0.0, 0.0, 0.0, 0.0, 0.0, 0.0, 0.0, 0.0, 0.0, 0.0, 0.0, 0.0, 0.0, 0.0, 0.0, 0.0, 0.0, 0.0, 0.0, 0.0, 0.0, 0.0, 0.0, 0.0, 0.0, 0.0, 0.0, 0.0, 0.0, 0.0, 0.0, 0.0, 0.0, 0.0, 0.0, 0.0, 0.0, 0.0, 0.0, 0.0, 0.0, 0.0, 0.0, 0.0, 0.0, 0.0, 0.0, 0.0, 0.0, 0.0, 0.0, 0.0, 0.0, 0.0, 0.0, 0.0, 0.0, 0.0, 0.0, 0.0, 0.0, 0.0, 0.0, 0.0, 0.0, 0.0, 0.0, 0.0, 0.0, 0.0, 0.0, 0.0, 0.0, 0.0, 0.0, 0.0, 0.0, 0.0, 0.0, 0.0, 0.0, 0.0, 0.0, 0.0, 0.0, 0.0, 0.0, 0.0, 0.0, 0.0, 0.0, 0.0, 0.0, 0.0, 0.0, 0.0, 0.0, 0.0, 0.0, 0.0, 0.0, 0.0, 0.0, 0.0, 0.0, 0.0, 0.0, 0.0, 0.0, 0.0, 0.0, 0.0, 0.0, 0.0, 0.0, 0.0, 0.0, 0.0, 0.0, 0.0, 0.0, 0.0, 0.0, 0.0, 0.0, 0.0, 0.0, 0.0, 0.0, 0.0, 0.0, 0.0, 0.0, 0.0, 0.0, 0.0]): _vg.add([_i], _w, 'REPLACE')
_vg = ob_circle.vertex_groups.new(name='Weapon.R')
for _i, _w in zip([0, 1, 2, 3, 4, 5, 6, 7, 8, 9, 10, 11, 13, 14, 17, 18, 19, 20, 21, 22, 23, 24, 25, 26, 27, 28, 29, 30, 31, 32, 33, 34, 35, 38, 39, 40, 41, 42, 43, 44, 45, 46, 47, 48, 49, 50, 51, 52, 53, 54, 55, 56, 57, 58, 59, 60, 63, 64, 65, 67, 69, 70, 71, 72, 73, 74, 75, 76, 77, 78, 79, 80, 81, 82, 83, 84, 85, 86, 87, 88, 89, 90, 91, 92, 93, 94, 95, 96, 97, 98, 99, 100, 101, 102, 103, 104, 105, 106, 107, 108, 109, 110, 111, 112, 113, 114, 115, 116, 117, 118, 119, 120, 121, 122, 123, 124, 125, 126, 127, 128, 129, 130, 131, 132, 133, 134, 135, 136, 137, 138, 139, 140, 141, 142, 143, 144, 145, 146, 147, 148, 149, 150, 151, 152, 153, 154, 155, 156, 157, 158, 159, 160, 161, 162, 163, 164, 165, 166, 167, 168, 169, 170, 171, 172, 173, 174, 175, 176, 177, 178, 179, 180, 181, 182, 183, 184, 185, 186, 187, 188, 189, 190, 191, 192, 193, 194, 195, 196, 197, 198, 199, 200, 201, 202, 203, 204, 205, 206, 207, 208, 209, 210, 211, 212, 213, 214, 215, 216], [0.0, 0.0, 0.0, 0.0, 0.0, 0.0, 0.0, 0.0, 0.0, 0.0, 0.0, 0.0, 0.0, 0.0, 0.0, 0.0, 0.0, 0.0, 0.0, 0.0, 0.0, 0.0, 0.0, 0.0, 0.0, 0.0, 0.0, 0.0, 0.0, 0.0, 0.0, 0.0, 0.0, 0.0, 0.0, 0.0, 0.0, 0.0, 0.0, 0.0, 0.0, 0.0, 0.0, 0.0, 0.0, 0.0, 0.0, 0.0, 0.0, 0.0, 0.0, 0.0, 0.0, 0.0, 0.0, 0.0, 0.0, 0.0, 0.0, 0.0, 0.0, 0.0, 0.0, 0.0, 0.0, 0.0, 0.0, 0.0, 0.0, 0.0, 0.0, 0.0, 0.0, 0.0, 0.0, 0.0, 0.0, 0.0, 0.0, 0.0, 0.0, 0.0, 0.0, 0.0, 0.0, 0.0, 0.0, 0.0, 0.0, 0.0, 0.0, 0.0, 0.0, 0.0, 0.0, 0.0, 0.0, 0.0, 0.0, 0.0, 0.0, 0.0, 0.0, 0.0, 0.0, 0.0, 0.0, 0.0, 0.0, 0.0, 0.0, 0.0, 0.0, 0.0, 0.0, 0.0, 0.0, 0.0, 0.0, 0.0, 0.0, 0.0, 0.0, 0.0, 0.0, 0.0, 0.0, 0.0, 0.0, 0.0, 0.0, 0.0, 0.0, 0.0, 0.0, 0.0, 0.0, 0.0, 0.0, 0.0, 0.0, 0.0, 0.0, 0.0, 0.0, 0.0, 0.0, 0.0, 0.0, 0.0, 0.0, 0.0, 0.0, 0.0, 0.0, 0.0, 0.0, 0.0, 0.0, 0.0, 0.0, 0.0, 0.0, 0.0, 0.0, 0.0, 0.0, 0.0, 0.0, 0.0, 0.0, 0.0, 0.0, 0.0, 0.0, 0.0, 0.0, 0.0, 0.0, 0.0, 0.0, 0.0, 0.0, 0.0, 0.0, 0.0, 0.0, 0.0, 0.0, 0.0, 0.0, 0.0, 0.0, 0.0, 0.0, 0.0, 0.0, 0.0, 0.0, 0.0, 0.0, 0.0, 0.0, 0.0, 0.0, 0.0, 0.0, 0.0]): _vg.add([_i], _w, 'REPLACE')
_m = ob_circle.modifiers.new('Armature', 'ARMATURE')
_m.object = ob_armature
ob_hemi_010.location = (-3.823, 10.57, -2.306)
ob_hemi_010.lineart.crease_threshold = 0.0
ob_hemi_009.location = (-1.869, -9.168, -3.468)
ob_hemi_009.lineart.crease_threshold = 0.0
ob_hemi_008.location = (0.3921, 0.3043, -3.8)
ob_hemi_008.lineart.crease_threshold = 0.0
ob_hemi_007.location = (3.643, 0.5951, -3.204)
ob_hemi_007.lineart.crease_threshold = 0.0
ob_hemi_006.location = (-3.321, 1.294, -2.296)
ob_hemi_006.lineart.crease_threshold = 0.0
ob_hemi_005.location = (0.03684, -2.25, 6.153)
ob_hemi_005.lineart.crease_threshold = 0.0
ob_hemi_004.location = (-0.1651, 3.795, 6.153)
ob_hemi_004.lineart.crease_threshold = 0.0
ob_hemi_003.location = (-1.242, -3.111, 6.153)
ob_hemi_003.lineart.crease_threshold = 0.0
ob_hemi_002.location = (4.479, -2.33, 6.153)
ob_hemi_002.lineart.crease_threshold = 0.0
ob_hemi_001.location = (5.045, 2.772, 6.153)
ob_hemi_001.lineart.crease_threshold = 0.0
ob_hemi.location = (-3.756, 3.186, 5.755)
ob_hemi.lineart.crease_threshold = 0.0
ob_lamp.location = (4.076, 1.005, 5.904)
ob_lamp.rotation_euler = (0.6503, 0.05522, 1.866)
ob_lamp.lock_rotations_4d = False
ob_lamp.empty_display_type = 'ARROWS'
ob_lamp.color = (0.0, 0.0, 0.0, 0.0)
ob_lamp.lineart.crease_threshold = 0.0
ob_camera.location = (7.481, -6.508, 5.344)
ob_camera.rotation_euler = (1.109, 0.01082, 0.8149)
ob_camera.lock_rotations_4d = False
ob_camera.empty_display_type = 'ARROWS'
ob_camera.color = (0.0, 0.0, 0.0, 0.0)
ob_camera.display_type = 'WIRE'
ob_camera.lineart.crease_threshold = 0.0

# ---- collection membership
col_collection_1.objects.link(ob_armature)
col_collection_1.objects.link(ob_circle_001)
col_collection_1.objects.link(ob_circle)
col_collection_1.objects.link(ob_hemi_010)
col_collection_1.objects.link(ob_hemi_009)
col_collection_1.objects.link(ob_hemi_008)
col_collection_1.objects.link(ob_hemi_007)
col_collection_1.objects.link(ob_hemi_006)
col_collection_1.objects.link(ob_hemi_005)
col_collection_1.objects.link(ob_hemi_004)
col_collection_1.objects.link(ob_hemi_003)
col_collection_1.objects.link(ob_hemi_002)
col_collection_1.objects.link(ob_hemi_001)
col_collection_1.objects.link(ob_hemi)
col_collection_1.objects.link(ob_lamp)
col_collection_1.objects.link(ob_camera)

# ---- scene / render settings (as saved in the file)
scene.camera = ob_camera
scene.frame_start = 1; scene.frame_end = 60; scene.frame_set(59)
scene.render.engine = 'BLENDER_EEVEE_NEXT'
scene.render.resolution_percentage = 50
scene.render.dither_intensity = 0.0
scene.cycles.use_denoising = False
scene.cycles.samples = 128
scene.cycles.sampling_pattern = 'TABULATED_SOBOL'
scene.cycles.light_sampling_threshold = 0.0
scene.cycles.use_adaptive_sampling = False
scene.cycles.use_light_tree = False
scene.cycles.blur_glossy = 0.0
scene.cycles.sample_clamp_indirect = 0.0
scene.view_settings.view_transform = 'Standard'
bpy.context.view_layer.update()
